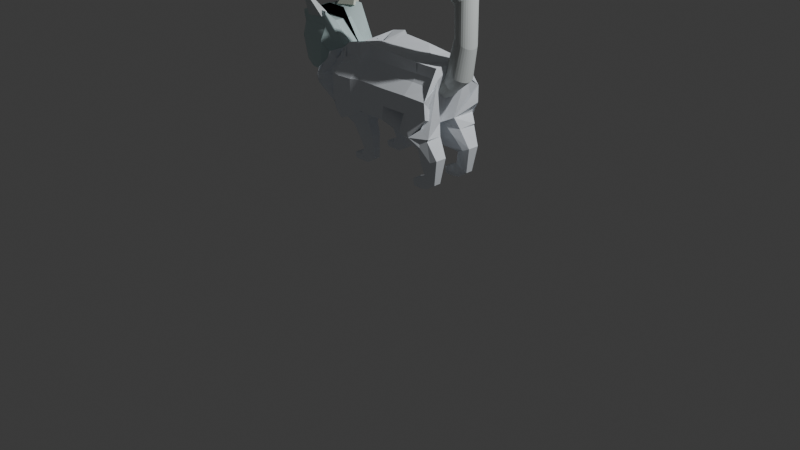 # Source: Amani_WhiteCat_2_.blend  (saved by Blender 4.0.36; exported with 4.5.12 LTS)
import bpy
from mathutils import Matrix  # noqa: F401  (used for matrix-valued properties, if any)

bpy.ops.wm.read_factory_settings(use_empty=True)
scene = bpy.context.scene
scene.name = 'Scene'

# ---- collections
col_collection = bpy.data.collections.new('Collection'); scene.collection.children.link(col_collection)

# ---- materials (node trees are filled in below, after node groups)
mat_material_001 = bpy.data.materials.new('Material.001')
mat_material_001.use_transparent_shadow = False
mat_material_002 = bpy.data.materials.new('Material.002')
mat_material_002.use_transparent_shadow = False
mat_material_004 = bpy.data.materials.new('Material.004')
mat_material_004.use_transparent_shadow = False
mat_material_005 = bpy.data.materials.new('Material.005')
mat_material_005.use_transparent_shadow = False
mat_material_003 = bpy.data.materials.new('Material.003')
mat_material_003.use_transparent_shadow = False
mat_material_006 = bpy.data.materials.new('Material.006')
mat_material_006.use_transparent_shadow = False

# ---- material node trees
mat_material_001.use_nodes = True; mat_material_001.node_tree.nodes.clear()
_N = mat_material_001.node_tree.nodes; _L = mat_material_001.node_tree.links
n0 = _N.new('ShaderNodeBsdfPrincipled'); n0.name = 'Principled BSDF'; n0.location = (10, 300)
n0.inputs[0].default_value = (0.8925, 0.9409, 1.0, 1.0)
n0.inputs[3].default_value = 1.45
n1 = _N.new('ShaderNodeOutputMaterial'); n1.name = 'Material Output'; n1.location = (300, 300)
_L.new(n0.outputs[0], n1.inputs[0])
n1.is_active_output = True
mat_material_002.use_nodes = True; mat_material_002.node_tree.nodes.clear()
_N = mat_material_002.node_tree.nodes; _L = mat_material_002.node_tree.links
n0 = _N.new('ShaderNodeBsdfPrincipled'); n0.name = 'Principled BSDF'; n0.location = (10, 300)
n0.inputs[0].default_value = (0.678, 0.7203, 0.7144, 1.0)
n0.inputs[3].default_value = 1.45
n1 = _N.new('ShaderNodeOutputMaterial'); n1.name = 'Material Output'; n1.location = (300, 300)
_L.new(n0.outputs[0], n1.inputs[0])
n1.is_active_output = True
mat_material_004.use_nodes = True; mat_material_004.node_tree.nodes.clear()
_N = mat_material_004.node_tree.nodes; _L = mat_material_004.node_tree.links
n0 = _N.new('ShaderNodeBsdfPrincipled'); n0.name = 'Principled BSDF'; n0.location = (10, 300)
n0.inputs[0].default_value = (0.7242, 0.7798, 0.7992, 1.0)
n0.inputs[3].default_value = 1.45
n1 = _N.new('ShaderNodeOutputMaterial'); n1.name = 'Material Output'; n1.location = (300, 300)
_L.new(n0.outputs[0], n1.inputs[0])
n1.is_active_output = True
mat_material_005.use_nodes = True; mat_material_005.node_tree.nodes.clear()
_N = mat_material_005.node_tree.nodes; _L = mat_material_005.node_tree.links
n0 = _N.new('ShaderNodeBsdfPrincipled'); n0.name = 'Principled BSDF'; n0.location = (10, 300)
n0.inputs[0].default_value = (0.749, 0.7992, 0.6887, 1.0)
n0.inputs[3].default_value = 1.45
n1 = _N.new('ShaderNodeOutputMaterial'); n1.name = 'Material Output'; n1.location = (300, 300)
_L.new(n0.outputs[0], n1.inputs[0])
n1.is_active_output = True
mat_material_003.use_nodes = True; mat_material_003.node_tree.nodes.clear()
_N = mat_material_003.node_tree.nodes; _L = mat_material_003.node_tree.links
n0 = _N.new('ShaderNodeBsdfPrincipled'); n0.name = 'Principled BSDF'; n0.location = (10, 300)
n0.inputs[0].default_value = (0.6283, 0.7928, 0.7993, 1.0)
n0.inputs[3].default_value = 1.45
n1 = _N.new('ShaderNodeOutputMaterial'); n1.name = 'Material Output'; n1.location = (300, 300)
_L.new(n0.outputs[0], n1.inputs[0])
n1.is_active_output = True
mat_material_006.use_nodes = True; mat_material_006.node_tree.nodes.clear()
_N = mat_material_006.node_tree.nodes; _L = mat_material_006.node_tree.links
n0 = _N.new('ShaderNodeBsdfPrincipled'); n0.name = 'Principled BSDF'; n0.location = (10, 300)
n0.inputs[0].default_value = (0.397, 0.397, 0.397, 1.0)
n0.inputs[3].default_value = 1.45
n1 = _N.new('ShaderNodeOutputMaterial'); n1.name = 'Material Output'; n1.location = (300, 300)
_L.new(n0.outputs[0], n1.inputs[0])
n1.is_active_output = True

# ---- world
world_world = bpy.data.worlds.new('World'); scene.world = world_world
world_world.use_nodes = True; world_world.node_tree.nodes.clear()
_N = world_world.node_tree.nodes; _L = world_world.node_tree.links
n0 = _N.new('ShaderNodeOutputWorld'); n0.name = 'World Output'; n0.location = (300, 300)
n1 = _N.new('ShaderNodeBackground'); n1.name = 'Background'; n1.location = (10, 300)
n1.inputs[0].default_value = (0.05088, 0.05088, 0.05088, 1.0)
_L.new(n1.outputs[0], n0.inputs[0])
n0.is_active_output = True
world_world.color = (0.05088, 0.05088, 0.05088)
world_world.use_sun_shadow = False
world_world.sun_shadow_jitter_overblur = 0.0

# ---- cameras
cam_camera = bpy.data.cameras.new('Camera')
cam_camera.clip_end = 100.0
cam_camera.ortho_scale = 7.314

# ---- lights
light_light = bpy.data.lights.new('Light', 'POINT')
light_light.transmission_factor = 0.0
light_light.use_soft_falloff = False
light_light.energy = 1000.0
light_light.shadow_soft_size = 0.1
light_light.shadow_maximum_resolution = 0.006
light_light.use_absolute_resolution = True

# ---- meshes
me_cylinder = bpy.data.meshes.new('Cylinder')
me_cylinder.from_pydata([(0.3563, -2.742, -1.543), (0.3659, -2.742, -0.3302), (0.7605, -2.975, -1.543), (0.7701, -2.975, -0.3302), (0.7605, -3.975, -1.543), (0.7701, -3.975, -0.3302), (0.3563, -4.209, -1.543), (0.3659, -4.209, -0.3302), (-0.398, -4.307, -1.543), (-0.3884, -4.307, -0.3302), (-0.398, -2.644, -1.543), (-0.3884, -2.644, -0.3302), (0.3563, -2.742, -1.543), (0.7605, -2.975, -1.543), (0.7605, -3.975, -1.543), (0.3563, -4.209, -1.543), (-0.398, -4.307, -1.543), (-0.398, -2.644, -1.543), (0.7928, -3.038, 0.925), (0.3323, -2.834, 0.5448), (0.7928, -3.913, 0.925), (0.3323, -4.116, 0.5448), (-0.5272, -4.202, -0.1647), (-0.5272, -2.749, -0.1647), (-0.2526, -2.865, 2.642), (-0.7887, -2.58, 2.004), (-0.2526, -4.086, 2.642), (-0.7887, -4.37, 2.004), (-1.789, -4.49, 0.812), (-1.789, -2.461, 0.812), (-4.403, -2.678, 2.494), (-4.067, -2.306, 1.73), (-4.403, -4.273, 2.494), (-4.067, -4.645, 1.73), (-3.44, -4.801, 0.3046), (-3.44, -2.15, 0.3046), (-6.799, -2.544, 1.637), (-6.406, -2.109, 0.745), (-6.799, -4.407, 1.637), (-6.406, -4.842, 0.745), (-5.674, -5.024, -0.9202), (-5.674, -1.927, -0.9202), (-8.471, -2.099, 2.031), (-7.891, -1.457, 0.7126), (-8.471, -4.852, 2.031), (-7.891, -5.494, 0.7126), (-6.808, -5.763, -1.748), (-6.589, -1.196, -2.729), (-8.228, 0.0, 1.979), (-8.228, 0.0, 0.6605), (-10.63, 0.0, -0.5343), (-8.471, -5.988, 2.031), (-7.891, -6.631, 0.7126), (-6.808, -6.9, -1.748), (-8.471, -5.988, 2.031), (-7.891, -6.631, 0.7126), (-6.808, -6.9, -1.748), (-8.623, -5.988, 1.475), (-8.623, -6.631, 0.1573), (-8.623, -6.9, -2.303), (-10.84, -5.988, 1.475), (-10.84, -6.631, 0.1573), (-10.84, -6.9, -2.303), (-13.62, -5.988, 1.475), (-13.64, -6.688, 0.1735), (-13.62, -6.904, -2.302), (-15.32, -4.186, 1.445), (-15.38, -4.951, 0.1975), (-15.33, -5.069, -2.252), (-16.62, -3.683, 1.658), (-16.74, -4.732, 0.4896), (-16.44, -4.36, -2.112), (-18.88, -3.864, 1.723), (-19.08, -4.694, 0.4779), (-18.57, -4.618, -2.084), (-18.44, 0.0, 2.1), (-18.44, 0.0, 0.8111), (-15.13, 0.0, -2.989), (-8.643, -6.112, 6.752), (-10.82, -5.988, 6.916), (-13.6, -5.988, 6.916), (-15.29, -4.161, 6.879), (-16.44, -3.475, 7.02), (-18.62, -3.659, 6.835), (-18.44, 0.0, 7.354), (-18.42, 0.0, 6.252), (0.7081, -2.742, 11.78), (0.7052, -2.742, 13.27), (1.298, -2.975, 11.69), (1.295, -2.975, 13.19), (1.298, -3.975, 11.69), (1.295, -3.975, 13.19), (0.7081, -4.209, 11.78), (0.7052, -4.209, 13.27), (-0.04629, -4.307, 11.78), (-0.5326, -4.307, 12.93), (-0.04629, -2.644, 11.78), (-0.5326, -2.644, 12.93), (0.7081, -2.742, 11.78), (1.298, -2.975, 11.69), (1.298, -3.975, 11.69), (0.7081, -4.209, 11.78), (-0.04629, -4.307, 11.78), (-0.04629, -2.644, 11.78), (1.12, -3.038, 14.35), (0.6717, -2.834, 14.15), (1.12, -3.913, 14.35), (0.6717, -4.116, 14.15), (-0.6714, -4.202, 13.09), (-0.6714, -2.749, 13.09), (-0.1116, -2.865, 16.16), (-0.4493, -2.58, 15.61), (-0.1116, -4.086, 16.16), (-0.4493, -4.37, 15.61), (-1.45, -4.49, 14.42), (-1.45, -2.461, 14.42), (-4.394, -2.537, 16.89), (-3.99, -2.091, 15.97), (-4.394, -4.452, 16.89), (-3.99, -4.899, 15.97), (-3.238, -5.085, 14.26), (-3.151, -2.831, 14.26), (-7.32, -2.128, 15.29), (-6.26, -1.5, 14.36), (-7.267, -5.043, 15.45), (-6.237, -5.671, 14.47), (-4.946, -4.271, 12.84), (-3.928, -1.687, 12.38), (-9.11, -1.527, 14.58), (-8.16, -1.063, 12.68), (-9.094, -5.513, 14.58), (-7.88, -6.913, 13.35), (-6.32, -4.542, 10.25), (-6.357, -0.5784, 9.028), (-8.396, 0.0, 13.11), (-6.594, 0.0, 9.451), (-8.791, 0.0, 1.721), (-8.77, 0.0, 7.162), (-7.021, -4.844, 9.118), (-6.335, 0.0, 9.553), (-10.9, -5.988, 11.44), (-13.68, -5.988, 11.44), (-15.37, -4.161, 11.4), (-16.49, -3.455, 11.54), (-18.19, -3.429, 11.43), (-18.5, 0.0, 10.78), (-7.88, -6.913, 13.35), (-8.396, 0.0, 13.11), (-10.9, -5.989, 11.44), (-10.9, -5.988, 11.44), (-7.589, -4.989, 15.6), (-13.52, -5.764, 15.43), (-15.11, -3.838, 15.52), (-16.3, -3.102, 15.46), (-10.95, -5.988, 11.44), (-10.83, -5.635, 15.56), (-18.19, -3.43, 11.61), (-18.06, -3.025, 15.16), (-18.49, 0.0, 11.54), (-18.45, 0.0, 15.72), (-9.418, -6.749, -3.662), (-11.34, -6.749, -3.495), (-13.75, -6.749, -3.287), (-15.22, -5.142, -3.12), (-16.18, -4.527, -2.913), (-17.93, -4.599, -2.757), (-10.02, -6.615, -3.602), (-11.69, -6.615, -3.457), (-13.78, -6.615, -3.276), (-15.05, -5.221, -3.131), (-15.88, -4.689, -2.952), (-17.38, -4.705, -2.822), (-9.97, -6.527, -3.951), (-11.65, -6.527, -3.805), (-13.76, -6.527, -3.623), (-15.04, -5.12, -3.476), (-15.88, -4.583, -3.296), (-17.39, -4.584, -3.166), (-10.5, -6.409, -3.898), (-11.96, -6.409, -3.771), (-13.79, -6.409, -3.613), (-14.9, -5.19, -3.486), (-15.63, -4.724, -3.33), (-16.93, -4.724, -3.217), (-9.953, -6.437, -4.273), (-11.64, -6.437, -4.127), (-13.74, -6.437, -3.945), (-15.03, -5.031, -3.799), (-15.87, -4.493, -3.618), (-17.37, -4.493, -3.488), (-10.48, -6.32, -4.22), (-11.94, -6.32, -4.094), (-13.77, -6.32, -3.936), (-14.88, -5.1, -3.809), (-15.61, -4.634, -3.652), (-16.91, -4.634, -3.54), (-9.9, -6.191, -4.202), (-11.58, -6.294, -4.085), (-13.69, -6.424, -3.939), (-15.06, -5.099, -3.819), (-15.93, -4.614, -3.655), (-17.43, -4.706, -3.551), (-10.44, -6.106, -4.159), (-11.9, -6.196, -4.057), (-13.72, -6.308, -3.93), (-14.91, -5.159, -3.827), (-15.67, -4.739, -3.684), (-16.97, -4.819, -3.594), (-11.5, -5.725, -5.287), (-12.5, -5.788, -5.038), (-13.75, -5.867, -4.726), (-14.56, -5.057, -4.509), (-15.07, -4.76, -4.317), (-15.97, -4.817, -4.094), (-11.82, -5.673, -5.204), (-12.69, -5.728, -4.988), (-13.77, -5.796, -4.717), (-14.48, -5.094, -4.529), (-14.92, -4.837, -4.363), (-15.69, -4.886, -4.17), (-12.64, -5.298, -4.987), (-13.22, -5.337, -6.004), (-13.94, -5.385, -5.692), (-14.4, -4.892, -5.48), (-14.69, -4.711, -5.314), (-15.2, -4.745, -5.091), (-12.82, -5.267, -6.172), (-13.32, -5.3, -5.956), (-13.95, -5.342, -5.685), (-14.35, -4.914, -5.501), (-14.6, -4.758, -5.357), (-15.05, -4.787, -5.164), (-11.43, -7.16, -6.674), (-12.6, -7.239, -7.054), (-14.07, -7.337, -6.417), (-15.03, -6.331, -5.986), (-15.61, -5.962, -5.647), (-16.66, -6.032, -5.192), (-11.8, -7.096, -6.46), (-12.82, -7.164, -6.955), (-14.1, -7.249, -6.403), (-14.92, -6.377, -6.029), (-15.43, -6.057, -5.735), (-16.34, -6.118, -5.341), (-11.43, 0.0, -6.674), (-12.6, 0.0, -6.018), (-14.07, 0.0, -5.198), (-15.61, 0.0, -4.205), (-16.66, 0.0, -5.192), (-11.8, 0.0, -6.46), (-12.82, 0.0, -5.891), (-14.1, 0.0, -6.403), (-14.92, 0.0, -4.697), (-15.43, 0.0, -4.319), (-16.34, 0.0, -5.341), (-7.621, -6.61, -3.08), (-9.435, -6.61, -3.635), (-14.5, 0.0, -9.001), (-17.11, 0.0, -8.978), (-19.9, 0.0, -8.751), (-21.76, 0.0, -8.734), (-17.15, 0.0, -9.345), (-18.62, 0.0, -9.309), (-19.57, 0.0, -9.192), (-21.18, 0.0, -8.756), (-14.62, 0.0, -11.38), (-17.21, 0.0, -11.74), (-20.0, 0.0, -11.93), (-21.85, 0.0, -12.19), (-17.25, 0.0, -11.5), (-18.72, 0.0, -11.63), (-19.67, 0.0, -11.62), (-21.27, 0.0, -12.12), (-15.02, 0.0, -13.21), (-17.15, 0.0, -13.7), (-19.45, 0.0, -14.05), (-20.97, 0.0, -14.4), (-17.19, 0.0, -13.69), (-18.39, 0.0, -13.94), (-19.18, 0.0, -14.0), (-20.5, 0.0, -14.3), (-12.64, -5.298, -4.987), (-11.43, -7.16, -6.674), (-12.6, 0.0, -6.018), (-15.61, 0.0, -4.205), (-14.92, 0.0, -4.697), (-15.43, 0.0, -4.319), (-12.42, 0.0, -9.02), (-14.5, 0.0, -9.001), (-19.9, 0.0, -8.751), (-12.55, 0.0, -11.09), (-14.62, 0.0, -11.38), (-15.02, 0.0, -13.21), (-17.15, 0.0, -13.7), (-19.45, 0.0, -14.05), (-20.97, 0.0, -14.4), (-17.19, 0.0, -13.69), (-18.39, 0.0, -13.94), (-19.18, 0.0, -14.0), (-20.5, 0.0, -14.3)], [(85, 145), (134, 147), (154, 149), (141, 143), (213, 207), (46, 160), (281, 282), (284, 286), (285, 283), (289, 284), (294, 298), (293, 296), (297, 295), (296, 295), (299, 297), (297, 292), (296, 299)], [(0, 1, 3, 2), (2, 3, 5, 4), (4, 5, 7, 6), (6, 7, 9, 8), (3, 1, 19, 18), (8, 9, 11, 10), (10, 11, 1, 0), (12, 13, 14, 15, 16, 17), (22, 21, 27, 28), (7, 5, 20, 21), (1, 11, 23, 19), (9, 7, 21, 22), (5, 3, 18, 20), (11, 9, 22, 23), (27, 26, 32, 33), (20, 18, 24, 26), (23, 22, 28, 29), (21, 20, 26, 27), (18, 19, 25, 24), (19, 23, 29, 25), (32, 30, 36, 38), (24, 25, 31, 30), (25, 29, 35, 31), (28, 27, 33, 34), (26, 24, 30, 32), (29, 28, 34, 35), (40, 39, 45, 46), (35, 34, 40, 41), (33, 32, 38, 39), (30, 31, 37, 36), (31, 35, 41, 37), (34, 33, 39, 40), (38, 36, 42, 44), (41, 40, 46, 47), (39, 38, 44, 45), (36, 37, 43, 42), (37, 41, 47, 43), (43, 35, 50, 47, 244, 249, 245, 250, 246, 251, 254, 248, 77, 49), (42, 43, 49, 48), (46, 45, 52, 53), (45, 44, 51, 52), (53, 52, 55, 56), (52, 51, 54, 55), (56, 55, 58, 59), (55, 54, 57, 58), (59, 58, 61, 62), (58, 57, 60, 61), (62, 61, 64, 65), (61, 60, 63, 64), (65, 64, 67, 68), (64, 63, 66, 67), (68, 67, 70, 71), (67, 66, 69, 70), (71, 70, 73, 74), (70, 69, 72, 73), (74, 73, 76, 77), (73, 72, 75, 76), (76, 75, 84, 85), (66, 63, 80, 81), (69, 66, 81, 82), (261, 290, 287), (60, 57, 78, 79), (72, 69, 82, 83), (63, 60, 79, 80), (75, 72, 83, 84), (86, 87, 89, 88), (88, 89, 91, 90), (90, 91, 93, 92), (92, 93, 95, 94), (89, 87, 105, 104), (94, 95, 97, 96), (96, 97, 87, 86), (98, 99, 100, 101, 102, 103), (108, 107, 113, 114), (93, 91, 106, 107), (87, 97, 109, 105), (95, 93, 107, 108), (91, 89, 104, 106), (97, 95, 108, 109), (113, 112, 118, 119), (106, 104, 110, 112), (109, 108, 114, 115), (107, 106, 112, 113), (104, 105, 111, 110), (105, 109, 115, 111), (118, 116, 122, 124), (110, 111, 117, 116), (111, 115, 121, 117), (114, 113, 119, 120), (112, 110, 116, 118), (115, 114, 120, 121), (121, 120, 126, 127), (119, 118, 124, 125), (116, 117, 123, 122), (117, 121, 127, 123), (120, 119, 125, 126), (126, 125, 131, 132), (127, 126, 132, 133), (125, 124, 130, 131), (122, 123, 129, 128), (123, 127, 133, 129), (129, 133, 135, 134), (78, 57, 136, 137), (78, 137, 139, 138), (82, 81, 142, 143), (80, 79, 140, 141), (83, 82, 143, 144), (81, 80, 141, 142), (79, 145, 144, 143, 142, 141, 140, 131, 132, 138, 78), (137, 136, 48, 49), (50, 139, 137, 49), (48, 136, 57, 42), (42, 57, 54, 44), (131, 140, 148, 146), (83, 144, 145, 84), (149, 131, 146, 148), (141, 142, 152, 151), (141, 151, 155, 154), (142, 143, 153, 152), (154, 155, 146), (153, 143, 156, 157), (157, 156, 158, 159), (159, 158, 145), (158, 159, 156, 144, 145), (122, 128, 151, 155, 146), (157, 159, 153), (159, 147, 128, 122, 150, 146, 130, 155, 151, 157, 153), (150, 124, 122), (68, 71, 164, 163), (59, 62, 161, 160), (71, 74, 165, 164), (62, 65, 162, 161), (65, 68, 163, 162), (161, 162, 174, 173), (167, 166, 178, 179), (164, 165, 177, 176), (166, 160, 172, 178), (170, 169, 181, 182), (181, 180, 192, 193), (172, 173, 185, 184), (175, 176, 188, 187), (180, 179, 191, 192), (183, 182, 194, 195), (171, 170, 182, 183), (168, 167, 179, 180), (162, 163, 175, 174), (169, 168, 180, 181), (165, 171, 183, 177), (163, 164, 176, 175), (160, 161, 173, 172), (194, 193, 205, 206), (185, 186, 198, 197), (188, 189, 201, 200), (193, 192, 204, 205), (176, 177, 189, 188), (173, 174, 186, 185), (182, 181, 193, 194), (178, 172, 184, 190), (179, 178, 190, 191), (174, 175, 187, 186), (197, 198, 210, 209), (200, 201, 213, 212), (201, 207, 219, 213), (205, 204, 216, 217), (196, 197, 209, 208), (190, 184, 196, 202), (191, 190, 202, 203), (186, 187, 199, 198), (195, 194, 206, 207), (192, 191, 203, 204), (187, 188, 200, 199), (184, 185, 197, 196), (216, 215, 227, 228), (219, 218, 230, 231), (210, 211, 223, 222), (215, 214, 226, 227), (214, 208, 220, 226), (206, 205, 217, 218), (202, 196, 208, 214), (203, 202, 214, 215), (198, 199, 211, 210), (207, 206, 218, 219), (204, 203, 215, 216), (199, 200, 212, 211), (231, 230, 242, 243), (241, 235, 242), (226, 220, 232, 238), (238, 282, 226, 221, 227, 222, 228, 229, 223, 230, 224, 225, 237, 236, 243, 242, 235, 241, 240, 234, 239, 233), (211, 212, 224, 223), (208, 209, 221, 220), (217, 216, 228, 229), (213, 219, 231, 225), (212, 213, 225, 224), (209, 210, 222, 221), (218, 217, 229, 230), (252, 248, 260, 262), (220, 221, 233, 232), (233, 234, 239), (225, 231, 243, 237), (227, 226, 238, 239, 240, 241, 242, 230, 229, 228), (77, 248, 237, 225, 213, 189, 177, 165, 74), (278, 292, 273), (245, 252, 262, 257), (252, 254, 264, 262), (248, 251, 261, 260), (56, 59, 256, 255), (248, 77, 74, 165, 177, 189, 213, 225, 237, 252), (244, 47, 46, 255, 256, 160, 196, 172, 184, 208, 220, 232, 251, 248, 254, 252, 245), (46, 232, 220, 208, 184, 196, 172, 160, 256, 255), (50, 49, 248, 254, 251, 246, 250, 245, 249, 244, 47, 43), (49, 77, 138, 139), (248, 49, 139, 50), (47, 50, 248, 252), (262, 264, 272, 270), (260, 261, 269, 268), (251, 254, 264, 261), (246, 251, 261, 258), (262, 260, 268, 276, 278, 270), (247, 253, 263, 259), (254, 247, 259, 264), (254, 248, 260, 264), (268, 269, 277, 276), (257, 262, 270, 265), (261, 264, 272, 269), (258, 261, 269, 266), (259, 263, 271, 267), (276, 270, 278, 269, 291, 290, 261, 287, 288, 251, 253, 247, 254, 248, 259, 264, 260, 263, 262, 268, 272), (270, 272, 280, 278), (265, 270, 278, 273), (269, 272, 280, 277), (266, 269, 277, 274), (267, 271, 279, 275), (268, 262, 263, 253, 251, 288, 287, 290, 291, 269, 278, 276, 272), (253, 262, 263, 268, 272, 270, 276, 269, 278, 292, 273, 291, 265, 290, 287, 288, 283, 251), (273, 291, 265), (251, 253, 262, 263, 264, 260, 268, 272, 267, 276, 295, 278, 269, 291, 290, 287, 288), (291, 292, 290, 287, 244, 249, 283, 251, 288), (222, 223, 224, 225, 237, 236, 235, 234, 233, 221)])
_uv = me_cylinder.uv_layers.new(name='UVMap')
_uv.uv.foreach_set('vector', [0.9111, 0.5, 0.9111, 1.0, 0.8333, 1.0, 0.8333, 0.5, 0.8333, 0.5, 0.8333, 1.0, 0.6667, 1.0, 0.6667, 0.5, 0.6667, 0.5, 0.6667, 1.0, 0.5889, 1.0, 0.5889, 0.5, 0.5889, 0.5, 0.5889, 1.0, 0.4437, 1.0, 0.4437, 0.5, 0.8333, 1.0, 0.9111, 1.0, 0.9111, 1.0, 0.8333, 1.0, 0.4437, 0.5, 0.4437, 1.0, 0.05629, 1.0, 0.05629, 0.5, 0.05629, 0.5, 0.05629, 1.0, -0.04444, 0.9997, -0.04444, 0.4997, 0.8609, 0.426, 0.9578, 0.37, 0.9578, 0.13, 0.8609, 0.074, 0.6798, 0.05053, 0.6798, 0.4495, 0.4437, 1.0, 0.5889, 1.0, 0.5889, 1.0, 0.4437, 1.0, 0.5889, 1.0, 0.6667, 1.0, 0.6667, 1.0, 0.5889, 1.0, -0.04444, 0.9997, 0.05629, 1.0, 0.05629, 1.0, -0.04444, 0.9997, 0.4437, 1.0, 0.5889, 1.0, 0.5889, 1.0, 0.4437, 1.0, 0.6667, 1.0, 0.8333, 1.0, 0.8333, 1.0, 0.6667, 1.0, 0.05629, 1.0, 0.4437, 1.0, 0.4437, 1.0, 0.05629, 1.0, 0.5889, 1.0, 0.6667, 1.0, 0.6667, 1.0, 0.5889, 1.0, 0.6667, 1.0, 0.8333, 1.0, 0.8333, 1.0, 0.6667, 1.0, 0.05629, 1.0, 0.4437, 1.0, 0.4437, 1.0, 0.05629, 1.0, 0.5889, 1.0, 0.6667, 1.0, 0.6667, 1.0, 0.5889, 1.0, 0.8333, 1.0, 0.9111, 1.0, 0.9111, 1.0, 0.8333, 1.0, -0.04444, 0.9997, 0.05629, 1.0, 0.05629, 1.0, -0.04444, 0.9997, 0.6667, 1.0, 0.8333, 1.0, 0.8333, 1.0, 0.6667, 1.0, 0.8333, 1.0, 0.9111, 1.0, 0.9111, 1.0, 0.8333, 1.0, -0.04444, 0.9997, 0.05629, 1.0, 0.05629, 1.0, -0.04444, 0.9997, 0.4437, 1.0, 0.5889, 1.0, 0.5889, 1.0, 0.4437, 1.0, 0.6667, 1.0, 0.8333, 1.0, 0.8333, 1.0, 0.6667, 1.0, 0.05629, 1.0, 0.4437, 1.0, 0.4437, 1.0, 0.05629, 1.0, 0.4437, 1.0, 0.5889, 1.0, 0.5889, 1.0, 0.4437, 1.0, 0.05629, 1.0, 0.4437, 1.0, 0.4437, 1.0, 0.05629, 1.0, 0.5889, 1.0, 0.6667, 1.0, 0.6667, 1.0, 0.5889, 1.0, 0.8333, 1.0, 0.9111, 1.0, 0.9111, 1.0, 0.8333, 1.0, -0.04444, 0.9997, 0.05629, 1.0, 0.05629, 1.0, -0.04444, 0.9997, 0.4437, 1.0, 0.5889, 1.0, 0.5889, 1.0, 0.4437, 1.0, 0.6667, 1.0, 0.8333, 1.0, 0.8333, 1.0, 0.6667, 1.0, 0.05629, 1.0, 0.4437, 1.0, 0.4437, 1.0, 0.05629, 1.0, 0.5889, 1.0, 0.6667, 1.0, 0.6667, 1.0, 0.5889, 1.0, 0.8333, 1.0, 0.9111, 1.0, 0.9111, 1.0, 0.8333, 1.0, -0.04444, 0.9997, 0.05629, 1.0, 0.05629, 1.0, -0.04444, 0.9997, 0.3609, 0.426, 0.0, 0.0, 0.0, 0.0, 0.05629, 1.0, 0.4437, 1.0, 0.4437, 1.0, 0.0, 0.0, 0.0, 0.0, 0.0, 0.0, 0.0, 0.0, 0.4437, 1.0, 0.4437, 1.0, 0.4437, 1.0, 0.3609, 0.426, 0.4578, 0.37, 0.3609, 0.426, 0.3609, 0.426, 0.4578, 0.37, 0.4437, 1.0, 0.5889, 1.0, 0.5889, 1.0, 0.4437, 1.0, 0.5889, 1.0, 0.6667, 1.0, 0.6667, 1.0, 0.5889, 1.0, 0.4437, 1.0, 0.5889, 1.0, 0.5889, 1.0, 0.4437, 1.0, 0.5889, 1.0, 0.6667, 1.0, 0.6667, 1.0, 0.5889, 1.0, 0.4437, 1.0, 0.5889, 1.0, 0.5889, 1.0, 0.4437, 1.0, 0.5889, 1.0, 0.6667, 1.0, 0.6667, 1.0, 0.5889, 1.0, 0.4437, 1.0, 0.5889, 1.0, 0.5889, 1.0, 0.4437, 1.0, 0.5889, 1.0, 0.6667, 1.0, 0.6667, 1.0, 0.5889, 1.0, 0.4437, 1.0, 0.5889, 1.0, 0.5889, 1.0, 0.4437, 1.0, 0.5889, 1.0, 0.6667, 1.0, 0.6667, 1.0, 0.5889, 1.0, 0.4437, 1.0, 0.5889, 1.0, 0.5889, 1.0, 0.4437, 1.0, 0.5889, 1.0, 0.6667, 1.0, 0.6667, 1.0, 0.5889, 1.0, 0.4437, 1.0, 0.5889, 1.0, 0.5889, 1.0, 0.4437, 1.0, 0.5889, 1.0, 0.6667, 1.0, 0.6667, 1.0, 0.5889, 1.0, 0.4437, 1.0, 0.5889, 1.0, 0.5889, 1.0, 0.4437, 1.0, 0.5889, 1.0, 0.6667, 1.0, 0.6667, 1.0, 0.5889, 1.0, 0.4437, 1.0, 0.5889, 1.0, 0.5889, 1.0, 0.4437, 1.0, 0.5889, 1.0, 0.6667, 1.0, 0.6667, 1.0, 0.5889, 1.0, 0.5889, 1.0, 0.6667, 1.0, 0.6667, 1.0, 0.5889, 1.0, 0.6667, 1.0, 0.6667, 1.0, 0.6667, 1.0, 0.6667, 1.0, 0.6667, 1.0, 0.6667, 1.0, 0.6667, 1.0, 0.6667, 1.0, 0.0, 0.0, 0.4437, 1.0, 0.4437, 1.0, 0.6667, 1.0, 0.6667, 1.0, 0.6667, 1.0, 0.6667, 1.0, 0.6667, 1.0, 0.6667, 1.0, 0.6667, 1.0, 0.6667, 1.0, 0.6667, 1.0, 0.6667, 1.0, 0.6667, 1.0, 0.6667, 1.0, 0.6667, 1.0, 0.6667, 1.0, 0.6667, 1.0, 0.6667, 1.0, 0.9111, 0.5, 0.9111, 1.0, 0.8333, 1.0, 0.8333, 0.5, 0.8333, 0.5, 0.8333, 1.0, 0.6667, 1.0, 0.6667, 0.5, 0.6667, 0.5, 0.6667, 1.0, 0.5889, 1.0, 0.5889, 0.5, 0.5889, 0.5, 0.5889, 1.0, 0.4437, 1.0, 0.4437, 0.5, 0.8333, 1.0, 0.9111, 1.0, 0.9111, 1.0, 0.8333, 1.0, 0.4437, 0.5, 0.4437, 1.0, 0.05629, 1.0, 0.05629, 0.5, 0.05629, 0.5, 0.05629, 1.0, -0.04444, 0.9997, -0.04444, 0.4997, 0.8609, 0.426, 0.9578, 0.37, 0.9578, 0.13, 0.8609, 0.074, 0.6798, 0.05053, 0.6798, 0.4495, 0.4437, 1.0, 0.5889, 1.0, 0.5889, 1.0, 0.4437, 1.0, 0.5889, 1.0, 0.6667, 1.0, 0.6667, 1.0, 0.5889, 1.0, -0.04444, 0.9997, 0.05629, 1.0, 0.05629, 1.0, -0.04444, 0.9997, 0.4437, 1.0, 0.5889, 1.0, 0.5889, 1.0, 0.4437, 1.0, 0.6667, 1.0, 0.8333, 1.0, 0.8333, 1.0, 0.6667, 1.0, 0.05629, 1.0, 0.4437, 1.0, 0.4437, 1.0, 0.05629, 1.0, 0.5889, 1.0, 0.6667, 1.0, 0.6667, 1.0, 0.5889, 1.0, 0.6667, 1.0, 0.8333, 1.0, 0.8333, 1.0, 0.6667, 1.0, 0.05629, 1.0, 0.4437, 1.0, 0.4437, 1.0, 0.05629, 1.0, 0.5889, 1.0, 0.6667, 1.0, 0.6667, 1.0, 0.5889, 1.0, 0.8333, 1.0, 0.9111, 1.0, 0.9111, 1.0, 0.8333, 1.0, -0.04444, 0.9997, 0.05629, 1.0, 0.05629, 1.0, -0.04444, 0.9997, 0.6667, 1.0, 0.8333, 1.0, 0.8333, 1.0, 0.6667, 1.0, 0.8333, 1.0, 0.9111, 1.0, 0.9111, 1.0, 0.8333, 1.0, -0.04444, 0.9997, 0.05629, 1.0, 0.05629, 1.0, -0.04444, 0.9997, 0.4437, 1.0, 0.5889, 1.0, 0.5889, 1.0, 0.4437, 1.0, 0.6667, 1.0, 0.8333, 1.0, 0.8333, 1.0, 0.6667, 1.0, 0.05629, 1.0, 0.4437, 1.0, 0.4437, 1.0, 0.05629, 1.0, 0.05629, 1.0, 0.4437, 1.0, 0.4437, 1.0, 0.05629, 1.0, 0.5889, 1.0, 0.6667, 1.0, 0.6667, 1.0, 0.5889, 1.0, 0.8333, 1.0, 0.9111, 1.0, 0.9111, 1.0, 0.8333, 1.0, -0.04444, 0.9997, 0.05629, 1.0, 0.05629, 1.0, -0.04444, 0.9997, 0.4437, 1.0, 0.5889, 1.0, 0.5889, 1.0, 0.4437, 1.0, 0.4437, 1.0, 0.5889, 1.0, 0.5889, 1.0, 0.4437, 1.0, 0.05629, 1.0, 0.4437, 1.0, 0.4437, 1.0, 0.05629, 1.0, 0.5889, 1.0, 0.6667, 1.0, 0.6667, 1.0, 0.5889, 1.0, 0.8333, 1.0, 0.9111, 1.0, 0.9111, 1.0, 0.8333, 1.0, -0.04444, 0.9997, 0.05629, 1.0, 0.05629, 1.0, -0.04444, 0.9997, -0.04444, 0.9997, 0.05629, 1.0, 0.05629, 1.0, -0.04444, 0.9997, 0.6667, 1.0, 0.6667, 1.0, 0.6667, 1.0, 0.6667, 1.0, 0.6667, 1.0, 0.6667, 1.0, 0.6667, 1.0, 0.6667, 1.0, 0.6667, 1.0, 0.6667, 1.0, 0.6667, 1.0, 0.6667, 1.0, 0.6667, 1.0, 0.6667, 1.0, 0.6667, 1.0, 0.6667, 1.0, 0.6667, 1.0, 0.6667, 1.0, 0.6667, 1.0, 0.6667, 1.0, 0.6667, 1.0, 0.6667, 1.0, 0.6667, 1.0, 0.6667, 1.0, 0.6667, 1.0, 0.0, 0.0, 0.6667, 1.0, 0.6667, 1.0, 0.6667, 1.0, 0.6667, 1.0, 0.6667, 1.0, 0.5889, 1.0, 0.4437, 1.0, 0.6667, 1.0, 0.6667, 1.0, 0.0, 0.0, 0.0, 0.0, 0.0, 0.0, 0.0, 0.0, 0.1798, 0.4495, 0.6667, 1.0, 0.6667, 1.0, 0.0, 0.0, 0.0, 0.0, 0.0, 0.0, 0.6667, 1.0, 0.4578, 0.37, 0.4578, 0.37, 0.6667, 1.0, 0.6667, 1.0, 0.6667, 1.0, 0.5889, 1.0, 0.6667, 1.0, 0.6667, 1.0, 0.5889, 1.0, 0.6667, 1.0, 0.6667, 1.0, 0.0, 0.0, 0.6667, 1.0, 0.0, 0.0, 0.0, 0.0, 0.0, 0.0, 0.0, 0.0, 0.6667, 1.0, 0.6667, 1.0, 0.6667, 1.0, 0.6667, 1.0, 0.6667, 1.0, 0.6667, 1.0, 0.6667, 1.0, 0.6667, 1.0, 0.6667, 1.0, 0.6667, 1.0, 0.6667, 1.0, 0.6667, 1.0, 0.0, 0.0, 0.0, 0.0, 0.0, 0.0, 0.6667, 1.0, 0.6667, 1.0, 0.6667, 1.0, 0.6667, 1.0, 0.6667, 1.0, 0.6667, 1.0, 0.6667, 1.0, 0.6667, 1.0, 0.6667, 1.0, 0.6667, 1.0, 0.0, 0.0, 0.6667, 1.0, 0.6667, 1.0, 0.0, 0.0, 0.6667, 1.0, 0.0, 0.0, 0.8333, 1.0, 0.8333, 1.0, 0.6667, 1.0, 0.0, 0.0, 0.0, 0.0, 0.6667, 1.0, 0.6667, 1.0, 0.6667, 1.0, 0.6667, 1.0, 0.0, 0.0, 0.8333, 1.0, 0.8333, 1.0, 0.0, 0.0, 0.0, 0.0, 0.0, 0.0, 0.6667, 1.0, 0.6667, 1.0, 0.6667, 1.0, 0.6667, 1.0, 0.0, 0.0, 0.0, 0.0, 0.0, 0.0, 0.4437, 1.0, 0.4437, 1.0, 0.4437, 1.0, 0.4437, 1.0, 0.4437, 1.0, 0.4437, 1.0, 0.4437, 1.0, 0.4437, 1.0, 0.4437, 1.0, 0.4437, 1.0, 0.4437, 1.0, 0.4437, 1.0, 0.4437, 1.0, 0.4437, 1.0, 0.4437, 1.0, 0.4437, 1.0, 0.4437, 1.0, 0.4437, 1.0, 0.4437, 1.0, 0.4437, 1.0, 0.4437, 1.0, 0.4437, 1.0, 0.4437, 1.0, 0.4437, 1.0, 0.0, 0.0, 0.0, 0.0, 0.0, 0.0, 0.0, 0.0, 0.4437, 1.0, 0.4437, 1.0, 0.4437, 1.0, 0.4437, 1.0, 0.0, 0.0, 0.0, 0.0, 0.0, 0.0, 0.0, 0.0, 0.0, 0.0, 0.0, 0.0, 0.0, 0.0, 0.0, 0.0, 0.0, 0.0, 0.0, 0.0, 0.0, 0.0, 0.0, 0.0, 0.4437, 1.0, 0.4437, 1.0, 0.4437, 1.0, 0.4437, 1.0, 0.4437, 1.0, 0.4437, 1.0, 0.4437, 1.0, 0.4437, 1.0, 0.0, 0.0, 0.0, 0.0, 0.0, 0.0, 0.0, 0.0, 0.0, 0.0, 0.0, 0.0, 0.0, 0.0, 0.0, 0.0, 0.0, 0.0, 0.0, 0.0, 0.0, 0.0, 0.0, 0.0, 0.0, 0.0, 0.0, 0.0, 0.0, 0.0, 0.0, 0.0, 0.4437, 1.0, 0.4437, 1.0, 0.4437, 1.0, 0.4437, 1.0, 0.0, 0.0, 0.0, 0.0, 0.0, 0.0, 0.0, 0.0, 0.0, 0.0, 0.0, 0.0, 0.0, 0.0, 0.0, 0.0, 0.4437, 1.0, 0.4437, 1.0, 0.4437, 1.0, 0.4437, 1.0, 0.4437, 1.0, 0.4437, 1.0, 0.4437, 1.0, 0.4437, 1.0, 0.0, 0.0, 0.0, 0.0, 0.0, 0.0, 0.0, 0.0, 0.4437, 1.0, 0.4437, 1.0, 0.4437, 1.0, 0.4437, 1.0, 0.4437, 1.0, 0.4437, 1.0, 0.4437, 1.0, 0.4437, 1.0, 0.0, 0.0, 0.0, 0.0, 0.0, 0.0, 0.0, 0.0, 0.4437, 1.0, 0.4437, 1.0, 0.4437, 1.0, 0.4437, 1.0, 0.4437, 1.0, 0.4437, 1.0, 0.4437, 1.0, 0.4437, 1.0, 0.0, 0.0, 0.0, 0.0, 0.0, 0.0, 0.0, 0.0, 0.0, 0.0, 0.0, 0.0, 0.0, 0.0, 0.0, 0.0, 0.0, 0.0, 0.0, 0.0, 0.0, 0.0, 0.0, 0.0, 0.4437, 1.0, 0.4437, 1.0, 0.4437, 1.0, 0.4437, 1.0, 0.4437, 1.0, 0.4437, 1.0, 0.4437, 1.0, 0.4437, 1.0, 0.4437, 1.0, 0.4437, 1.0, 0.4437, 1.0, 0.4437, 1.0, 0.0, 0.0, 0.0, 0.0, 0.0, 0.0, 0.0, 0.0, 0.0, 0.0, 0.0, 0.0, 0.0, 0.0, 0.0, 0.0, 0.4437, 1.0, 0.4437, 1.0, 0.4437, 1.0, 0.4437, 1.0, 0.0, 0.0, 0.0, 0.0, 0.0, 0.0, 0.0, 0.0, 0.0, 0.0, 0.0, 0.0, 0.0, 0.0, 0.0, 0.0, 0.4437, 1.0, 0.4437, 1.0, 0.4437, 1.0, 0.4437, 1.0, 0.0, 0.0, 0.0, 0.0, 0.0, 0.0, 0.0, 0.0, 0.0, 0.0, 0.0, 0.0, 0.0, 0.0, 0.0, 0.0, 0.4437, 1.0, 0.4437, 1.0, 0.4437, 1.0, 0.4437, 1.0, 0.4437, 1.0, 0.4437, 1.0, 0.4437, 1.0, 0.4437, 1.0, 0.0, 0.0, 0.0, 0.0, 0.0, 0.0, 0.0, 0.0, 0.0, 0.0, 0.0, 0.0, 0.0, 0.0, 0.0, 0.0, 0.4437, 1.0, 0.4437, 1.0, 0.4437, 1.0, 0.4437, 1.0, 0.0, 0.0, 0.0, 0.0, 0.0, 0.0, 0.0, 0.0, 0.0, 0.0, 0.0, 0.0, 0.0, 0.0, 0.0, 0.0, 0.0, 0.0, 0.0, 0.0, 0.0, 0.0, 0.0, 0.0, 0.0, 0.0, 0.0, 0.0, 0.0, 0.0, 0.0, 0.0, 0.0, 0.0, 0.0, 0.0, 0.0, 0.0, 0.0, 0.0, 0.4437, 1.0, 0.4437, 1.0, 0.4437, 1.0, 0.4437, 1.0, 0.0, 0.0, 0.0, 0.0, 0.0, 0.0, 0.0, 0.0, 0.0, 0.0, 0.0, 0.0, 0.0, 0.0, 0.0, 0.0, 0.4437, 1.0, 0.4437, 1.0, 0.4437, 1.0, 0.4437, 1.0, 0.0, 0.0, 0.0, 0.0, 0.0, 0.0, 0.0, 0.0, 0.0, 0.0, 0.0, 0.0, 0.0, 0.0, 0.0, 0.0, 0.0, 0.0, 0.0, 0.0, 0.0, 0.0, 0.0, 0.0, 0.0, 0.0, 0.0, 0.0, 0.0, 0.0, 0.0, 0.0, 0.0, 0.0, 0.0, 0.0, 0.0, 0.0, 0.0, 0.0, 0.0, 0.0, 0.4437, 1.0, 0.4437, 1.0, 0.0, 0.0, 0.4437, 1.0, 0.0, 0.0, 0.0, 0.0, 0.0, 0.0, 0.0, 0.0, 0.0, 0.0, 0.0, 0.0, 0.0, 0.0, 0.0, 0.0, 0.4437, 1.0, 0.4437, 1.0, 0.4437, 1.0, 0.4437, 1.0, 0.4437, 1.0, 0.4437, 1.0, 0.4437, 1.0, 0.4437, 1.0, 0.0, 0.0, 0.0, 0.0, 0.0, 0.0, 0.0, 0.0, 0.0, 0.0, 0.0, 0.0, 0.0, 0.0, 0.0, 0.0, 0.4437, 1.0, 0.4437, 1.0, 0.4437, 1.0, 0.4437, 1.0, 0.4437, 1.0, 0.4437, 1.0, 0.4437, 1.0, 0.4437, 1.0, 0.0, 0.0, 0.0, 0.0, 0.0, 0.0, 0.0, 0.0, 0.0, 0.0, 0.0, 0.0, 0.0, 0.0, 0.0, 0.0, 0.4437, 1.0, 0.4437, 1.0, 0.4437, 1.0, 0.4437, 1.0, 0.0, 0.0, 0.0, 0.0, 0.0, 0.0, 0.0, 0.0, 0.0, 0.0, 0.0, 0.0, 0.0, 0.0, 0.0, 0.0, 0.0, 0.0, 0.0, 0.0, 0.0, 0.0, 0.0, 0.0, 0.0, 0.0, 0.0, 0.0, 0.0, 0.0, 0.0, 0.0, 0.0, 0.0, 0.4437, 1.0, 0.0, 0.0, 0.0, 0.0, 0.4437, 1.0, 0.4437, 1.0, 0.4437, 1.0, 0.4437, 1.0, 0.0, 0.0, 0.4437, 1.0, 0.0, 0.0, 0.0, 0.0, 0.0, 0.0, 0.4437, 1.0, 0.0, 0.0, 0.0, 0.0, 0.4437, 1.0, 0.0, 0.0, 0.0, 0.0, 0.0, 0.0, 0.0, 0.0, 0.0, 0.0, 0.0, 0.0, 0.0, 0.0, 0.0, 0.0, 0.4437, 1.0, 0.4437, 1.0, 0.4437, 1.0, 0.4437, 1.0, 0.0, 0.0, 0.4437, 1.0, 0.4437, 1.0, 0.4437, 1.0, 0.0, 0.0, 0.4437, 1.0, 0.4437, 1.0, 0.4437, 1.0, 0.4437, 1.0, 0.0, 0.0, 0.4437, 1.0, 0.05629, 1.0, 0.4437, 1.0, 0.4437, 1.0, 0.4437, 1.0, 0.0, 0.0, 0.0, 0.0, 0.0, 0.0, 0.4437, 1.0, 0.0, 0.0, 0.0, 0.0, 0.0, 0.0, 0.0, 0.0, 0.0, 0.0, 0.0, 0.0, 0.0, 0.0, 0.4437, 1.0, 0.4437, 1.0, 0.0, 0.0, 0.0, 0.0, 0.0, 0.0, 0.0, 0.0, 0.0, 0.0, 0.0, 0.0, 0.0, 0.0, 0.4437, 1.0, 0.4437, 1.0, 0.0, 0.0, 0.3609, 0.426, 0.4437, 1.0, 0.4437, 1.0, 0.0, 0.0, 0.0, 0.0, 0.0, 0.0, 0.0, 0.0, 0.4437, 1.0, 0.4437, 1.0, 0.05629, 1.0, 0.3609, 0.426, 0.0, 0.0, 0.0, 0.0, 0.0, 0.0, 0.0, 0.0, 0.0, 0.0, 0.0, 0.0, 0.0, 0.0, 0.0, 0.0, 0.0, 0.0, 0.0, 0.0, 0.0, 0.0, 0.0, 0.0, 0.0, 0.0, 0.0, 0.0, 0.0, 0.0, 0.0, 0.0, 0.0, 0.0, 0.0, 0.0, 0.0, 0.0, 0.0, 0.0, 0.0, 0.0, 0.4437, 1.0, 0.4437, 1.0, 0.0, 0.0, 0.0, 0.0, 0.0, 0.0, 0.0, 0.0, 0.0, 0.0, 0.0, 0.0, 0.0, 0.0, 0.0, 0.0, 0.0, 0.0, 0.0, 0.0, 0.0, 0.0, 0.0, 0.0, 0.0, 0.0, 0.0, 0.0, 0.0, 0.0, 0.0, 0.0, 0.0, 0.0, 0.0, 0.0, 0.0, 0.0, 0.4437, 1.0, 0.4437, 1.0, 0.4437, 1.0, 0.4437, 1.0, 0.0, 0.0, 0.0, 0.0, 0.0, 0.0, 0.0, 0.0, 0.4437, 1.0, 0.0, 0.0, 0.0, 0.0, 0.4437, 1.0, 0.0, 0.0, 0.4437, 1.0, 0.4437, 1.0, 0.0, 0.0, 0.0, 0.0, 0.0, 0.0, 0.0, 0.0, 0.0, 0.0, 0.0, 0.0, 0.0, 0.0, 0.0, 0.0, 0.0, 0.0, 0.0, 0.0, 0.0, 0.0, 0.0, 0.0, 0.0, 0.0, 0.4437, 1.0, 0.4437, 1.0, 0.0, 0.0, 0.4437, 1.0, 0.4437, 1.0, 0.0, 0.0, 0.0, 0.0, 0.0, 0.0, 0.0, 0.0, 0.4437, 1.0, 0.0, 0.0, 0.0, 0.0, 0.4437, 1.0, 0.0, 0.0, 0.0, 0.0, 0.0, 0.0, 0.0, 0.0, 0.0, 0.0, 0.0, 0.0, 0.0, 0.0, 0.0, 0.0, 0.4437, 1.0, 0.0, 0.0, 0.0, 0.0, 0.4437, 1.0, 0.0, 0.0, 0.4437, 1.0, 0.4437, 1.0, 0.0, 0.0, 0.0, 0.0, 0.0, 0.0, 0.0, 0.0, 0.0, 0.0, 0.0, 0.0, 0.0, 0.0, 0.0, 0.0, 0.0, 0.0, 0.0, 0.0, 0.0, 0.0, 0.0, 0.0, 0.0, 0.0, 0.0, 0.0, 0.4437, 1.0, 0.4437, 1.0, 0.4437, 1.0, 0.4437, 1.0, 0.0, 0.0, 0.0, 0.0, 0.0, 0.0, 0.0, 0.0, 0.0, 0.0, 0.0, 0.0, 0.0, 0.0, 0.0, 0.0, 0.0, 0.0, 0.0, 0.0, 0.0, 0.0, 0.0, 0.0, 0.0, 0.0, 0.0, 0.0, 0.0, 0.0, 0.0, 0.0, 0.0, 0.0, 0.4437, 1.0, 0.4437, 1.0, 0.4437, 1.0, 0.0, 0.0, 0.0, 0.0, 0.0, 0.0, 0.0, 0.0, 0.0, 0.0, 0.0, 0.0, 0.0, 0.0, 0.0, 0.0, 0.0, 0.0, 0.4437, 1.0, 0.4437, 1.0, 0.0, 0.0, 0.0, 0.0, 0.0, 0.0, 0.0, 0.0, 0.0, 0.0, 0.0, 0.0, 0.0, 0.0, 0.4437, 1.0, 0.4437, 1.0, 0.4437, 1.0, 0.4437, 1.0, 0.0, 0.0, 0.0, 0.0, 0.4437, 1.0, 0.4437, 1.0, 0.4437, 1.0, 0.4437, 1.0, 0.0, 0.0, 0.0, 0.0, 0.4437, 1.0, 0.4437, 1.0, 0.4437, 1.0, 0.4437, 1.0, 0.4437, 1.0, 0.4437, 1.0, 0.4437, 1.0, 0.4437, 1.0, 0.4437, 1.0, 0.4437, 1.0, 0.4437, 1.0])
me_cylinder.materials.append(mat_material_001)
me_cylinder.update()
me_circle = bpy.data.meshes.new('Circle')
me_circle.from_pydata([(0.0, 1.0, 0.0), (-0.1951, 0.9808, 0.0), (-0.3827, 0.9239, 0.0), (-0.5556, 0.8315, 0.0), (-0.7071, 0.7071, 0.0), (-0.8315, 0.5556, 0.0), (-0.9239, 0.3827, 0.0), (-0.9808, 0.1951, 0.0), (-1.0, 0.0, 0.0), (-0.9808, -0.1951, 0.0), (-0.9239, -0.3827, 0.0), (-0.8315, -0.5556, 0.0), (-0.7071, -0.7071, 0.0), (-0.5556, -0.8315, 0.0), (-0.3827, -0.9239, 0.0), (-0.1951, -0.9808, 0.0), (0.0, -1.0, 0.0), (0.1951, -0.9808, 0.0), (0.3827, -0.9239, 0.0), (0.5556, -0.8315, 0.0), (0.7071, -0.7071, 0.0), (0.8315, -0.5556, 0.0), (0.9239, -0.3827, 0.0), (0.9808, -0.1951, 0.0), (1.0, 0.0, 0.0), (0.9808, 0.1951, 0.0), (0.9239, 0.3827, 0.0), (0.8315, 0.5556, 0.0), (0.7071, 0.7071, 0.0), (0.5556, 0.8315, 0.0), (0.3827, 0.9239, 0.0), (0.1951, 0.9808, 0.0), (-0.1434, 0.7165, 0.1863), (-0.2734, 0.7027, 0.1349), (-0.3984, 0.6619, 0.08556), (-0.5135, 0.5957, 0.04003), (-0.6145, 0.5066, 0.0001342), (-0.6974, 0.398, -0.03261), (-0.759, 0.2742, -0.05694), (-0.7969, 0.1398, -0.07193), (-0.8097, -6.611e-09, -0.07699), (-0.7969, -0.1398, -0.07193), (-0.759, -0.2742, -0.05694), (-0.6974, -0.398, -0.03261), (-0.6145, -0.5066, 0.0001342), (-0.5135, -0.5957, 0.04003), (-0.3984, -0.6619, 0.08556), (-0.2734, -0.7027, 0.1349), (-0.1434, -0.7165, 0.1863), (-0.01337, -0.7027, 0.2377), (0.1116, -0.6619, 0.2871), (0.2268, -0.5957, 0.3326), (0.3278, -0.5066, 0.3725), (0.4107, -0.398, 0.4052), (0.4722, -0.2742, 0.4296), (0.5102, -0.1398, 0.4446), (0.523, -1.315e-08, 0.4496), (0.5102, 0.1398, 0.4446), (0.4722, 0.2742, 0.4296), (0.4107, 0.398, 0.4052), (0.3278, 0.5066, 0.3725), (0.2268, 0.5957, 0.3326), (0.1116, 0.6619, 0.2871), (-0.01337, 0.7027, 0.2377), (-0.5541, 0.7165, 0.5469), (-0.6222, 0.7027, 0.4248), (-0.6876, 0.6619, 0.3074), (-0.748, 0.5957, 0.1992), (-0.8008, 0.5066, 0.1044), (-0.8442, 0.398, 0.02658), (-0.8765, 0.2742, -0.03124), (-0.8964, 0.1398, -0.06685), (-0.9031, -1.912e-08, -0.07887), (-0.8964, -0.1398, -0.06685), (-0.8765, -0.2742, -0.03124), (-0.8442, -0.398, 0.02658), (-0.8008, -0.5066, 0.1044), (-0.748, -0.5957, 0.1992), (-0.6876, -0.6619, 0.3074), (-0.6222, -0.7027, 0.4248), (-0.5541, -0.7165, 0.5469), (-0.486, -0.7027, 0.6689), (-0.4205, -0.6619, 0.7863), (-0.3602, -0.5957, 0.8945), (-0.3073, -0.5066, 0.9893), (-0.2639, -0.398, 1.067), (-0.2317, -0.2742, 1.125), (-0.2118, -0.1398, 1.161), (-0.2051, -1.011e-07, 1.173), (-0.2118, 0.1398, 1.161), (-0.2317, 0.2742, 1.125), (-0.2639, 0.398, 1.067), (-0.3073, 0.5066, 0.9893), (-0.3602, 0.5957, 0.8945), (-0.4205, 0.6619, 0.7863), (-0.486, 0.7027, 0.6689), (-2.298, 0.6361, 0.7148), (-2.358, 0.6238, 0.6064), (-2.417, 0.5876, 0.5022), (-2.47, 0.5289, 0.4061), (-2.517, 0.4498, 0.322), (-2.556, 0.3534, 0.2529), (-2.584, 0.2434, 0.2015), (-2.602, 0.1241, 0.1699), (-2.608, -2.572e-07, 0.1592), (-2.602, -0.1241, 0.1699), (-2.584, -0.2434, 0.2015), (-2.556, -0.3534, 0.2529), (-2.517, -0.4498, 0.322), (-2.47, -0.5289, 0.4061), (-2.417, -0.5876, 0.5022), (-2.358, -0.6238, 0.6064), (-2.298, -0.6361, 0.7148), (-2.238, -0.6238, 0.8231), (-2.179, -0.5876, 0.9273), (-2.126, -0.5289, 1.023), (-2.079, -0.4498, 1.108), (-2.04, -0.3534, 1.177), (-2.012, -0.2434, 1.228), (-1.994, -0.1241, 1.26), (-1.988, -3.3e-07, 1.27), (-1.994, 0.1241, 1.26), (-2.012, 0.2434, 1.228), (-2.04, 0.3534, 1.177), (-2.079, 0.4498, 1.108), (-2.126, 0.5289, 1.023), (-2.179, 0.5876, 0.9273), (-2.238, 0.6238, 0.8231), (-4.254, 0.6361, 0.4864), (-4.181, 0.6238, 0.3861), (-4.111, 0.5876, 0.2896), (-4.046, 0.5289, 0.2007), (-3.989, 0.4498, 0.1228), (-3.943, 0.3534, 0.05884), (-3.908, 0.2434, 0.01132), (-3.887, 0.1241, -0.01795), (-3.879, -4.297e-07, -0.02783), (-3.887, -0.1241, -0.01795), (-3.908, -0.2434, 0.01132), (-3.943, -0.3534, 0.05884), (-3.989, -0.4498, 0.1228), (-4.046, -0.5289, 0.2007), (-4.111, -0.5876, 0.2896), (-4.181, -0.6238, 0.3861), (-4.254, -0.6361, 0.4864), (-4.327, -0.6238, 0.5868), (-4.397, -0.5876, 0.6833), (-4.462, -0.5289, 0.7722), (-4.518, -0.4498, 0.8501), (-4.565, -0.3534, 0.9141), (-4.6, -0.2434, 0.9616), (-4.621, -0.1241, 0.9908), (-4.628, -6.865e-07, 1.001), (-4.621, 0.1241, 0.9908), (-4.6, 0.2434, 0.9616), (-4.565, 0.3534, 0.9141), (-4.518, 0.4498, 0.8501), (-4.462, 0.5289, 0.7722), (-4.397, 0.5876, 0.6833), (-4.327, 0.6238, 0.5868), (-5.007, 0.6361, -0.6511), (-4.896, 0.6238, -0.7083), (-4.791, 0.5876, -0.7633), (-4.693, 0.5289, -0.814), (-4.607, 0.4498, -0.8584), (-4.537, 0.3534, -0.8949), (-4.485, 0.2434, -0.922), (-4.453, 0.1241, -0.9387), (-4.442, -5.169e-07, -0.9443), (-4.453, -0.1241, -0.9387), (-4.485, -0.2434, -0.922), (-4.537, -0.3534, -0.8949), (-4.607, -0.4498, -0.8584), (-4.693, -0.5289, -0.814), (-4.791, -0.5876, -0.7633), (-4.896, -0.6238, -0.7083), (-5.007, -0.6361, -0.6511), (-5.117, -0.6238, -0.5939), (-5.223, -0.5876, -0.5389), (-5.32, -0.5289, -0.4882), (-5.406, -0.4498, -0.4437), (-5.476, -0.3534, -0.4073), (-5.528, -0.2434, -0.3802), (-5.56, -0.1241, -0.3635), (-5.571, -8.303e-07, -0.3579), (-5.56, 0.1241, -0.3635), (-5.528, 0.2434, -0.3802), (-5.476, 0.3534, -0.4073), (-5.406, 0.4498, -0.4437), (-5.32, 0.5289, -0.4882), (-5.223, 0.5876, -0.5389), (-5.117, 0.6238, -0.5939), (-5.212, 0.6361, -1.328), (-5.093, 0.6238, -1.291), (-4.98, 0.5876, -1.255), (-4.875, 0.5289, -1.222), (-4.783, 0.4498, -1.193), (-4.708, 0.3534, -1.169), (-4.651, 0.2434, -1.151), (-4.617, 0.1241, -1.14), (-4.605, -5.412e-07, -1.137), (-4.617, -0.1241, -1.14), (-4.651, -0.2434, -1.151), (-4.708, -0.3534, -1.169), (-4.783, -0.4498, -1.193), (-4.875, -0.5289, -1.222), (-4.98, -0.5876, -1.255), (-5.093, -0.6238, -1.291), (-5.212, -0.6361, -1.328), (-5.33, -0.6238, -1.366), (-5.444, -0.5876, -1.402), (-5.549, -0.5289, -1.435), (-5.641, -0.4498, -1.464), (-5.716, -0.3534, -1.488), (-5.772, -0.2434, -1.506), (-5.807, -0.1241, -1.516), (-5.818, -8.785e-07, -1.52), (-5.807, 0.1241, -1.516), (-5.772, 0.2434, -1.506), (-5.716, 0.3534, -1.488), (-5.641, 0.4498, -1.464), (-5.549, 0.5289, -1.435), (-5.444, 0.5876, -1.402), (-5.33, 0.6238, -1.366), (-4.73, 0.6361, -2.627), (-4.612, 0.6238, -2.59), (-4.498, 0.5876, -2.554), (-4.393, 0.5289, -2.521), (-4.302, 0.4498, -2.492), (-4.226, 0.3534, -2.468), (-4.17, 0.2434, -2.45), (-4.136, 0.1241, -2.439), (-4.124, -4.938e-07, -2.435), (-4.136, -0.1241, -2.439), (-4.17, -0.2434, -2.45), (-4.226, -0.3534, -2.468), (-4.302, -0.4498, -2.492), (-4.393, -0.5289, -2.521), (-4.498, -0.5876, -2.554), (-4.612, -0.6238, -2.59), (-4.73, -0.6361, -2.627), (-4.849, -0.6238, -2.665), (-4.962, -0.5876, -2.701), (-5.067, -0.5289, -2.734), (-5.159, -0.4498, -2.763), (-5.235, -0.3534, -2.787), (-5.291, -0.2434, -2.804), (-5.325, -0.1241, -2.815), (-5.337, -8.311e-07, -2.819), (-5.325, 0.1241, -2.815), (-5.291, 0.2434, -2.804), (-5.235, 0.3534, -2.787), (-5.159, 0.4498, -2.763), (-5.067, 0.5289, -2.734), (-4.962, 0.5876, -2.701), (-4.849, 0.6238, -2.665)], [], [(24, 23, 55, 56), (11, 10, 42, 43), (25, 24, 56, 57), (12, 11, 43, 44), (26, 25, 57, 58), (13, 12, 44, 45), (27, 26, 58, 59), (14, 13, 45, 46), (1, 0, 32, 33), (28, 27, 59, 60), (15, 14, 46, 47), (2, 1, 33, 34), (29, 28, 60, 61), (16, 15, 47, 48), (3, 2, 34, 35), (30, 29, 61, 62), (17, 16, 48, 49), (4, 3, 35, 36), (31, 30, 62, 63), (18, 17, 49, 50), (5, 4, 36, 37), (0, 31, 63, 32), (19, 18, 50, 51), (6, 5, 37, 38), (20, 19, 51, 52), (7, 6, 38, 39), (21, 20, 52, 53), (8, 7, 39, 40), (22, 21, 53, 54), (9, 8, 40, 41), (23, 22, 54, 55), (10, 9, 41, 42), (53, 52, 84, 85), (40, 39, 71, 72), (54, 53, 85, 86), (41, 40, 72, 73), (55, 54, 86, 87), (42, 41, 73, 74), (56, 55, 87, 88), (43, 42, 74, 75), (57, 56, 88, 89), (44, 43, 75, 76), (58, 57, 89, 90), (45, 44, 76, 77), (59, 58, 90, 91), (46, 45, 77, 78), (33, 32, 64, 65), (60, 59, 91, 92), (47, 46, 78, 79), (34, 33, 65, 66), (61, 60, 92, 93), (48, 47, 79, 80), (35, 34, 66, 67), (62, 61, 93, 94), (49, 48, 80, 81), (36, 35, 67, 68), (63, 62, 94, 95), (50, 49, 81, 82), (37, 36, 68, 69), (32, 63, 95, 64), (51, 50, 82, 83), (38, 37, 69, 70), (52, 51, 83, 84), (39, 38, 70, 71), (88, 87, 119, 120), (75, 74, 106, 107), (89, 88, 120, 121), (76, 75, 107, 108), (90, 89, 121, 122), (77, 76, 108, 109), (91, 90, 122, 123), (78, 77, 109, 110), (65, 64, 96, 97), (92, 91, 123, 124), (79, 78, 110, 111), (66, 65, 97, 98), (93, 92, 124, 125), (80, 79, 111, 112), (67, 66, 98, 99), (94, 93, 125, 126), (81, 80, 112, 113), (68, 67, 99, 100), (95, 94, 126, 127), (82, 81, 113, 114), (69, 68, 100, 101), (64, 95, 127, 96), (83, 82, 114, 115), (70, 69, 101, 102), (84, 83, 115, 116), (71, 70, 102, 103), (85, 84, 116, 117), (72, 71, 103, 104), (86, 85, 117, 118), (73, 72, 104, 105), (87, 86, 118, 119), (74, 73, 105, 106), (123, 122, 154, 155), (110, 109, 141, 142), (97, 96, 128, 129), (124, 123, 155, 156), (111, 110, 142, 143), (98, 97, 129, 130), (125, 124, 156, 157), (112, 111, 143, 144), (99, 98, 130, 131), (126, 125, 157, 158), (113, 112, 144, 145), (100, 99, 131, 132), (127, 126, 158, 159), (114, 113, 145, 146), (101, 100, 132, 133), (96, 127, 159, 128), (115, 114, 146, 147), (102, 101, 133, 134), (116, 115, 147, 148), (103, 102, 134, 135), (117, 116, 148, 149), (104, 103, 135, 136), (118, 117, 149, 150), (105, 104, 136, 137), (119, 118, 150, 151), (106, 105, 137, 138), (120, 119, 151, 152), (107, 106, 138, 139), (121, 120, 152, 153), (108, 107, 139, 140), (122, 121, 153, 154), (109, 108, 140, 141), (153, 152, 184, 185), (140, 139, 171, 172), (154, 153, 185, 186), (141, 140, 172, 173), (155, 154, 186, 187), (142, 141, 173, 174), (129, 128, 160, 161), (156, 155, 187, 188), (143, 142, 174, 175), (130, 129, 161, 162), (157, 156, 188, 189), (144, 143, 175, 176), (131, 130, 162, 163), (158, 157, 189, 190), (145, 144, 176, 177), (132, 131, 163, 164), (159, 158, 190, 191), (146, 145, 177, 178), (133, 132, 164, 165), (128, 159, 191, 160), (147, 146, 178, 179), (134, 133, 165, 166), (148, 147, 179, 180), (135, 134, 166, 167), (149, 148, 180, 181), (136, 135, 167, 168), (150, 149, 181, 182), (137, 136, 168, 169), (151, 150, 182, 183), (138, 137, 169, 170), (152, 151, 183, 184), (139, 138, 170, 171), (187, 186, 218, 219), (174, 173, 205, 206), (161, 160, 192, 193), (188, 187, 219, 220), (175, 174, 206, 207), (162, 161, 193, 194), (189, 188, 220, 221), (176, 175, 207, 208), (163, 162, 194, 195), (190, 189, 221, 222), (177, 176, 208, 209), (164, 163, 195, 196), (191, 190, 222, 223), (178, 177, 209, 210), (165, 164, 196, 197), (160, 191, 223, 192), (179, 178, 210, 211), (166, 165, 197, 198), (180, 179, 211, 212), (167, 166, 198, 199), (181, 180, 212, 213), (168, 167, 199, 200), (182, 181, 213, 214), (169, 168, 200, 201), (183, 182, 214, 215), (170, 169, 201, 202), (184, 183, 215, 216), (171, 170, 202, 203), (185, 184, 216, 217), (172, 171, 203, 204), (186, 185, 217, 218), (173, 172, 204, 205), (212, 211, 243, 244), (199, 198, 230, 231), (213, 212, 244, 245), (200, 199, 231, 232), (214, 213, 245, 246), (201, 200, 232, 233), (215, 214, 246, 247), (202, 201, 233, 234), (216, 215, 247, 248), (203, 202, 234, 235), (217, 216, 248, 249), (204, 203, 235, 236), (218, 217, 249, 250), (205, 204, 236, 237), (219, 218, 250, 251), (206, 205, 237, 238), (193, 192, 224, 225), (220, 219, 251, 252), (207, 206, 238, 239), (194, 193, 225, 226), (221, 220, 252, 253), (208, 207, 239, 240), (195, 194, 226, 227), (222, 221, 253, 254), (209, 208, 240, 241), (196, 195, 227, 228), (223, 222, 254, 255), (210, 209, 241, 242), (197, 196, 228, 229), (192, 223, 255, 224), (211, 210, 242, 243), (198, 197, 229, 230), (226, 225, 224, 255, 254, 253, 252, 251, 250, 249, 248, 247, 246, 212, 244, 243, 242, 241, 240, 239, 238, 237, 236, 235, 234, 233, 232, 231, 230, 229, 228, 227)])
_uv = me_circle.uv_layers.new(name='UVMap')
_uv.uv.foreach_set('vector', [0.0, 0.0, 0.0, 0.0, 0.0, 0.0, 0.0, 0.0, 0.0, 0.0, 0.0, 0.0, 0.0, 0.0, 0.0, 0.0, 0.0, 0.0, 0.0, 0.0, 0.0, 0.0, 0.0, 0.0, 0.0, 0.0, 0.0, 0.0, 0.0, 0.0, 0.0, 0.0, 0.0, 0.0, 0.0, 0.0, 0.0, 0.0, 0.0, 0.0, 0.0, 0.0, 0.0, 0.0, 0.0, 0.0, 0.0, 0.0, 0.0, 0.0, 0.0, 0.0, 0.0, 0.0, 0.0, 0.0, 0.0, 0.0, 0.0, 0.0, 0.0, 0.0, 0.0, 0.0, 0.0, 0.0, 0.0, 0.0, 0.0, 0.0, 0.0, 0.0, 0.0, 0.0, 0.0, 0.0, 0.0, 0.0, 0.0, 0.0, 0.0, 0.0, 0.0, 0.0, 0.0, 0.0, 0.0, 0.0, 0.0, 0.0, 0.0, 0.0, 0.0, 0.0, 0.0, 0.0, 0.0, 0.0, 0.0, 0.0, 0.0, 0.0, 0.0, 0.0, 0.0, 0.0, 0.0, 0.0, 0.0, 0.0, 0.0, 0.0, 0.0, 0.0, 0.0, 0.0, 0.0, 0.0, 0.0, 0.0, 0.0, 0.0, 0.0, 0.0, 0.0, 0.0, 0.0, 0.0, 0.0, 0.0, 0.0, 0.0, 0.0, 0.0, 0.0, 0.0, 0.0, 0.0, 0.0, 0.0, 0.0, 0.0, 0.0, 0.0, 0.0, 0.0, 0.0, 0.0, 0.0, 0.0, 0.0, 0.0, 0.0, 0.0, 0.0, 0.0, 0.0, 0.0, 0.0, 0.0, 0.0, 0.0, 0.0, 0.0, 0.0, 0.0, 0.0, 0.0, 0.0, 0.0, 0.0, 0.0, 0.0, 0.0, 0.0, 0.0, 0.0, 0.0, 0.0, 0.0, 0.0, 0.0, 0.0, 0.0, 0.0, 0.0, 0.0, 0.0, 0.0, 0.0, 0.0, 0.0, 0.0, 0.0, 0.0, 0.0, 0.0, 0.0, 0.0, 0.0, 0.0, 0.0, 0.0, 0.0, 0.0, 0.0, 0.0, 0.0, 0.0, 0.0, 0.0, 0.0, 0.0, 0.0, 0.0, 0.0, 0.0, 0.0, 0.0, 0.0, 0.0, 0.0, 0.0, 0.0, 0.0, 0.0, 0.0, 0.0, 0.0, 0.0, 0.0, 0.0, 0.0, 0.0, 0.0, 0.0, 0.0, 0.0, 0.0, 0.0, 0.0, 0.0, 0.0, 0.0, 0.0, 0.0, 0.0, 0.0, 0.0, 0.0, 0.0, 0.0, 0.0, 0.0, 0.0, 0.0, 0.0, 0.0, 0.0, 0.0, 0.0, 0.0, 0.0, 0.0, 0.0, 0.0, 0.0, 0.0, 0.0, 0.0, 0.0, 0.0, 0.0, 0.0, 0.0, 0.0, 0.0, 0.0, 0.0, 0.0, 0.0, 0.0, 0.0, 0.0, 0.0, 0.0, 0.0, 0.0, 0.0, 0.0, 0.0, 0.0, 0.0, 0.0, 0.0, 0.0, 0.0, 0.0, 0.0, 0.0, 0.0, 0.0, 0.0, 0.0, 0.0, 0.0, 0.0, 0.0, 0.0, 0.0, 0.0, 0.0, 0.0, 0.0, 0.0, 0.0, 0.0, 0.0, 0.0, 0.0, 0.0, 0.0, 0.0, 0.0, 0.0, 0.0, 0.0, 0.0, 0.0, 0.0, 0.0, 0.0, 0.0, 0.0, 0.0, 0.0, 0.0, 0.0, 0.0, 0.0, 0.0, 0.0, 0.0, 0.0, 0.0, 0.0, 0.0, 0.0, 0.0, 0.0, 0.0, 0.0, 0.0, 0.0, 0.0, 0.0, 0.0, 0.0, 0.0, 0.0, 0.0, 0.0, 0.0, 0.0, 0.0, 0.0, 0.0, 0.0, 0.0, 0.0, 0.0, 0.0, 0.0, 0.0, 0.0, 0.0, 0.0, 0.0, 0.0, 0.0, 0.0, 0.0, 0.0, 0.0, 0.0, 0.0, 0.0, 0.0, 0.0, 0.0, 0.0, 0.0, 0.0, 0.0, 0.0, 0.0, 0.0, 0.0, 0.0, 0.0, 0.0, 0.0, 0.0, 0.0, 0.0, 0.0, 0.0, 0.0, 0.0, 0.0, 0.0, 0.0, 0.0, 0.0, 0.0, 0.0, 0.0, 0.0, 0.0, 0.0, 0.0, 0.0, 0.0, 0.0, 0.0, 0.0, 0.0, 0.0, 0.0, 0.0, 0.0, 0.0, 0.0, 0.0, 0.0, 0.0, 0.0, 0.0, 0.0, 0.0, 0.0, 0.0, 0.0, 0.0, 0.0, 0.0, 0.0, 0.0, 0.0, 0.0, 0.0, 0.0, 0.0, 0.0, 0.0, 0.0, 0.0, 0.0, 0.0, 0.0, 0.0, 0.0, 0.0, 0.0, 0.0, 0.0, 0.0, 0.0, 0.0, 0.0, 0.0, 0.0, 0.0, 0.0, 0.0, 0.0, 0.0, 0.0, 0.0, 0.0, 0.0, 0.0, 0.0, 0.0, 0.0, 0.0, 0.0, 0.0, 0.0, 0.0, 0.0, 0.0, 0.0, 0.0, 0.0, 0.0, 0.0, 0.0, 0.0, 0.0, 0.0, 0.0, 0.0, 0.0, 0.0, 0.0, 0.0, 0.0, 0.0, 0.0, 0.0, 0.0, 0.0, 0.0, 0.0, 0.0, 0.0, 0.0, 0.0, 0.0, 0.0, 0.0, 0.0, 0.0, 0.0, 0.0, 0.0, 0.0, 0.0, 0.0, 0.0, 0.0, 0.0, 0.0, 0.0, 0.0, 0.0, 0.0, 0.0, 0.0, 0.0, 0.0, 0.0, 0.0, 0.0, 0.0, 0.0, 0.0, 0.0, 0.0, 0.0, 0.0, 0.0, 0.0, 0.0, 0.0, 0.0, 0.0, 0.0, 0.0, 0.0, 0.0, 0.0, 0.0, 0.0, 0.0, 0.0, 0.0, 0.0, 0.0, 0.0, 0.0, 0.0, 0.0, 0.0, 0.0, 0.0, 0.0, 0.0, 0.0, 0.0, 0.0, 0.0, 0.0, 0.0, 0.0, 0.0, 0.0, 0.0, 0.0, 0.0, 0.0, 0.0, 0.0, 0.0, 0.0, 0.0, 0.0, 0.0, 0.0, 0.0, 0.0, 0.0, 0.0, 0.0, 0.0, 0.0, 0.0, 0.0, 0.0, 0.0, 0.0, 0.0, 0.0, 0.0, 0.0, 0.0, 0.0, 0.0, 0.0, 0.0, 0.0, 0.0, 0.0, 0.0, 0.0, 0.0, 0.0, 0.0, 0.0, 0.0, 0.0, 0.0, 0.0, 0.0, 0.0, 0.0, 0.0, 0.0, 0.0, 0.0, 0.0, 0.0, 0.0, 0.0, 0.0, 0.0, 0.0, 0.0, 0.0, 0.0, 0.0, 0.0, 0.0, 0.0, 0.0, 0.0, 0.0, 0.0, 0.0, 0.0, 0.0, 0.0, 0.0, 0.0, 0.0, 0.0, 0.0, 0.0, 0.0, 0.0, 0.0, 0.0, 0.0, 0.0, 0.0, 0.0, 0.0, 0.0, 0.0, 0.0, 0.0, 0.0, 0.0, 0.0, 0.0, 0.0, 0.0, 0.0, 0.0, 0.0, 0.0, 0.0, 0.0, 0.0, 0.0, 0.0, 0.0, 0.0, 0.0, 0.0, 0.0, 0.0, 0.0, 0.0, 0.0, 0.0, 0.0, 0.0, 0.0, 0.0, 0.0, 0.0, 0.0, 0.0, 0.0, 0.0, 0.0, 0.0, 0.0, 0.0, 0.0, 0.0, 0.0, 0.0, 0.0, 0.0, 0.0, 0.0, 0.0, 0.0, 0.0, 0.0, 0.0, 0.0, 0.0, 0.0, 0.0, 0.0, 0.0, 0.0, 0.0, 0.0, 0.0, 0.0, 0.0, 0.0, 0.0, 0.0, 0.0, 0.0, 0.0, 0.0, 0.0, 0.0, 0.0, 0.0, 0.0, 0.0, 0.0, 0.0, 0.0, 0.0, 0.0, 0.0, 0.0, 0.0, 0.0, 0.0, 0.0, 0.0, 0.0, 0.0, 0.0, 0.0, 0.0, 0.0, 0.0, 0.0, 0.0, 0.0, 0.0, 0.0, 0.0, 0.0, 0.0, 0.0, 0.0, 0.0, 0.0, 0.0, 0.0, 0.0, 0.0, 0.0, 0.0, 0.0, 0.0, 0.0, 0.0, 0.0, 0.0, 0.0, 0.0, 0.0, 0.0, 0.0, 0.0, 0.0, 0.0, 0.0, 0.0, 0.0, 0.0, 0.0, 0.0, 0.0, 0.0, 0.0, 0.0, 0.0, 0.0, 0.0, 0.0, 0.0, 0.0, 0.0, 0.0, 0.0, 0.0, 0.0, 0.0, 0.0, 0.0, 0.0, 0.0, 0.0, 0.0, 0.0, 0.0, 0.0, 0.0, 0.0, 0.0, 0.0, 0.0, 0.0, 0.0, 0.0, 0.0, 0.0, 0.0, 0.0, 0.0, 0.0, 0.0, 0.0, 0.0, 0.0, 0.0, 0.0, 0.0, 0.0, 0.0, 0.0, 0.0, 0.0, 0.0, 0.0, 0.0, 0.0, 0.0, 0.0, 0.0, 0.0, 0.0, 0.0, 0.0, 0.0, 0.0, 0.0, 0.0, 0.0, 0.0, 0.0, 0.0, 0.0, 0.0, 0.0, 0.0, 0.0, 0.0, 0.0, 0.0, 0.0, 0.0, 0.0, 0.0, 0.0, 0.0, 0.0, 0.0, 0.0, 0.0, 0.0, 0.0, 0.0, 0.0, 0.0, 0.0, 0.0, 0.0, 0.0, 0.0, 0.0, 0.0, 0.0, 0.0, 0.0, 0.0, 0.0, 0.0, 0.0, 0.0, 0.0, 0.0, 0.0, 0.0, 0.0, 0.0, 0.0, 0.0, 0.0, 0.0, 0.0, 0.0, 0.0, 0.0, 0.0, 0.0, 0.0, 0.0, 0.0, 0.0, 0.0, 0.0, 0.0, 0.0, 0.0, 0.0, 0.0, 0.0, 0.0, 0.0, 0.0, 0.0, 0.0, 0.0, 0.0, 0.0, 0.0, 0.0, 0.0, 0.0, 0.0, 0.0, 0.0, 0.0, 0.0, 0.0, 0.0, 0.0, 0.0, 0.0, 0.0, 0.0, 0.0, 0.0, 0.0, 0.0, 0.0, 0.0, 0.0, 0.0, 0.0, 0.0, 0.0, 0.0, 0.0, 0.0, 0.0, 0.0, 0.0, 0.0, 0.0, 0.0, 0.0, 0.0, 0.0, 0.0, 0.0, 0.0, 0.0, 0.0, 0.0, 0.0, 0.0, 0.0, 0.0, 0.0, 0.0, 0.0, 0.0, 0.0, 0.0, 0.0, 0.0, 0.0, 0.0, 0.0, 0.0, 0.0, 0.0, 0.0, 0.0, 0.0, 0.0, 0.0, 0.0, 0.0, 0.0, 0.0, 0.0, 0.0, 0.0, 0.0, 0.0, 0.0, 0.0, 0.0, 0.0, 0.0, 0.0, 0.0, 0.0, 0.0, 0.0, 0.0, 0.0, 0.0, 0.0, 0.0, 0.0, 0.0, 0.0, 0.0, 0.0, 0.0, 0.0, 0.0, 0.0, 0.0, 0.0, 0.0, 0.0, 0.0, 0.0, 0.0, 0.0, 0.0, 0.0, 0.0, 0.0, 0.0, 0.0, 0.0, 0.0, 0.0, 0.0, 0.0, 0.0, 0.0, 0.0, 0.0, 0.0, 0.0, 0.0, 0.0, 0.0, 0.0, 0.0, 0.0, 0.0, 0.0, 0.0, 0.0, 0.0, 0.0, 0.0, 0.0, 0.0, 0.0, 0.0, 0.0, 0.0, 0.0, 0.0, 0.0, 0.0, 0.0, 0.0, 0.0, 0.0, 0.0, 0.0, 0.0, 0.0, 0.0, 0.0, 0.0, 0.0, 0.0, 0.0, 0.0, 0.0, 0.0, 0.0, 0.0, 0.0, 0.0, 0.0, 0.0, 0.0, 0.0, 0.0, 0.0, 0.0, 0.0, 0.0, 0.0, 0.0, 0.0, 0.0, 0.0, 0.0, 0.0, 0.0, 0.0, 0.0, 0.0, 0.0, 0.0, 0.0, 0.0, 0.0, 0.0, 0.0, 0.0, 0.0, 0.0, 0.0, 0.0, 0.0, 0.0, 0.0, 0.0, 0.0, 0.0, 0.0, 0.0, 0.0, 0.0, 0.0, 0.0, 0.0, 0.0, 0.0, 0.0, 0.0, 0.0, 0.0, 0.0, 0.0, 0.0, 0.0, 0.0, 0.0, 0.0, 0.0, 0.0, 0.0, 0.0, 0.0, 0.0, 0.0, 0.0, 0.0, 0.0, 0.0, 0.0, 0.0, 0.0, 0.0, 0.0, 0.0, 0.0, 0.0, 0.0, 0.0, 0.0, 0.0, 0.0, 0.0, 0.0, 0.0, 0.0, 0.0, 0.0, 0.0, 0.0, 0.0, 0.0, 0.0, 0.0, 0.0, 0.0, 0.0, 0.0, 0.0, 0.0, 0.0, 0.0, 0.0, 0.0, 0.0, 0.0, 0.0, 0.0, 0.0, 0.0, 0.0, 0.0, 0.0, 0.0, 0.0, 0.0, 0.0, 0.0, 0.0, 0.0, 0.0, 0.0, 0.0, 0.0, 0.0, 0.0, 0.0, 0.0, 0.0, 0.0, 0.0, 0.0, 0.0, 0.0, 0.0, 0.0, 0.0, 0.0, 0.0, 0.0, 0.0, 0.0, 0.0, 0.0, 0.0, 0.0, 0.0, 0.0, 0.0, 0.0, 0.0, 0.0, 0.0, 0.0, 0.0, 0.0, 0.0, 0.0, 0.0, 0.0, 0.0, 0.0, 0.0, 0.0, 0.0, 0.0, 0.0, 0.0, 0.0, 0.0, 0.0, 0.0, 0.0, 0.0, 0.0, 0.0, 0.0, 0.0, 0.0, 0.0, 0.0, 0.0, 0.0, 0.0, 0.0, 0.0, 0.0, 0.0, 0.0, 0.0, 0.0, 0.0, 0.0, 0.0, 0.0, 0.0, 0.0, 0.0, 0.0, 0.0, 0.0, 0.0, 0.0, 0.0, 0.0, 0.0, 0.0, 0.0, 0.0, 0.0, 0.0, 0.0, 0.0, 0.0, 0.0, 0.0, 0.0, 0.0, 0.0, 0.0, 0.0, 0.0, 0.0, 0.0, 0.0, 0.0, 0.0, 0.0, 0.0, 0.0, 0.0, 0.0, 0.0, 0.0, 0.0, 0.0, 0.0, 0.0, 0.0, 0.0, 0.0, 0.0, 0.0, 0.0, 0.0, 0.0, 0.0, 0.0, 0.0, 0.0, 0.0, 0.0, 0.0, 0.0, 0.0, 0.0, 0.0, 0.0, 0.0, 0.0, 0.0, 0.0, 0.0, 0.0, 0.0, 0.0, 0.0, 0.0, 0.0, 0.0, 0.0, 0.0, 0.0, 0.0, 0.0, 0.0, 0.0, 0.0, 0.0, 0.0, 0.0, 0.0, 0.0, 0.0, 0.0, 0.0, 0.0, 0.0, 0.0, 0.0, 0.0, 0.0, 0.0, 0.0, 0.0, 0.0, 0.0, 0.0, 0.0, 0.0, 0.0, 0.0, 0.0, 0.0, 0.0, 0.0, 0.0, 0.0, 0.0, 0.0, 0.0, 0.0, 0.0, 0.0, 0.0, 0.0, 0.0, 0.0, 0.0, 0.0, 0.0, 0.0, 0.0, 0.0, 0.0, 0.0, 0.0, 0.0, 0.0, 0.0, 0.0, 0.0, 0.0, 0.0, 0.0, 0.0, 0.0, 0.0, 0.0, 0.0, 0.0, 0.0, 0.0, 0.0, 0.0, 0.0, 0.0, 0.0, 0.0, 0.0, 0.0, 0.0, 0.0, 0.0, 0.0, 0.0, 0.0, 0.0, 0.0, 0.0, 0.0, 0.0, 0.0, 0.0, 0.0, 0.0, 0.0, 0.0, 0.0, 0.0, 0.0, 0.0, 0.0, 0.0, 0.0, 0.0, 0.0, 0.0, 0.0, 0.0, 0.0, 0.0, 0.0, 0.0, 0.0, 0.0, 0.0, 0.0, 0.0, 0.0, 0.0, 0.0, 0.0, 0.0, 0.0, 0.0, 0.0, 0.0, 0.0, 0.0, 0.0, 0.0, 0.0, 0.0, 0.0, 0.0, 0.0, 0.0, 0.0, 0.0, 0.0, 0.0, 0.0, 0.0, 0.0, 0.0, 0.0, 0.0, 0.0, 0.0, 0.0, 0.0, 0.0, 0.0, 0.0, 0.0, 0.0, 0.0, 0.0, 0.0, 0.0, 0.0, 0.0, 0.0, 0.0, 0.0, 0.0, 0.0, 0.0, 0.0, 0.0, 0.0, 0.0, 0.0, 0.0, 0.0, 0.0, 0.0, 0.0, 0.0, 0.0, 0.0, 0.0, 0.0, 0.0, 0.0, 0.0, 0.0, 0.0, 0.0, 0.0, 0.0, 0.0, 0.0, 0.0, 0.0, 0.0, 0.0, 0.0, 0.0, 0.0, 0.0, 0.0, 0.0, 0.0, 0.0, 0.0, 0.0, 0.0, 0.0, 0.0, 0.0, 0.0, 0.0, 0.0, 0.0, 0.0, 0.0, 0.0, 0.0, 0.0, 0.0, 0.0, 0.0, 0.0, 0.0, 0.0, 0.0, 0.0, 0.0, 0.0, 0.0, 0.0, 0.0, 0.0, 0.0, 0.0, 0.0, 0.0, 0.0, 0.0, 0.0, 0.0, 0.0, 0.0, 0.0, 0.0, 0.0, 0.0, 0.0, 0.0, 0.0, 0.0, 0.0, 0.0, 0.0, 0.0, 0.0, 0.0, 0.0, 0.0, 0.0, 0.0, 0.0, 0.0, 0.0, 0.0, 0.0, 0.0, 0.0, 0.0, 0.0, 0.0, 0.0, 0.0, 0.0, 0.0, 0.0, 0.0, 0.0, 0.0, 0.0, 0.0, 0.0, 0.0, 0.0, 0.0, 0.0, 0.0, 0.0, 0.0, 0.0, 0.0, 0.0, 0.0, 0.0, 0.0, 0.0, 0.0, 0.0, 0.0, 0.0, 0.0, 0.0, 0.0, 0.0, 0.0, 0.0, 0.0, 0.0, 0.0, 0.0, 0.0, 0.0, 0.0, 0.0, 0.0, 0.0, 0.0, 0.0, 0.0, 0.0, 0.0, 0.0, 0.0, 0.0, 0.0, 0.0, 0.0, 0.0, 0.0, 0.0, 0.0, 0.0, 0.0, 0.0, 0.0, 0.0, 0.0, 0.0, 0.0, 0.0, 0.0, 0.0, 0.0, 0.0, 0.0, 0.0, 0.0, 0.0, 0.0, 0.0, 0.0, 0.0, 0.0, 0.0, 0.0, 0.0, 0.0, 0.0, 0.0, 0.0, 0.0, 0.0, 0.0, 0.0, 0.0, 0.0, 0.0, 0.0, 0.0, 0.0, 0.0, 0.0, 0.0, 0.0, 0.0, 0.0, 0.0, 0.0, 0.0, 0.0, 0.0, 0.0, 0.0, 0.0, 0.0, 0.0, 0.0, 0.0, 0.0, 0.0, 0.0, 0.0, 0.0, 0.0, 0.0, 0.0, 0.0, 0.0, 0.0, 0.0, 0.0, 0.0, 0.0, 0.0, 0.0, 0.0, 0.0, 0.0, 0.0, 0.0, 0.0, 0.0, 0.0, 0.0, 0.0, 0.0, 0.0, 0.0, 0.0, 0.0, 0.0, 0.0, 0.0, 0.0, 0.0, 0.0, 0.0, 0.0, 0.0, 0.0, 0.0, 0.0, 0.0, 0.0, 0.0, 0.0, 0.0, 0.0, 0.0, 0.0, 0.0, 0.0, 0.0, 0.0, 0.0, 0.0, 0.0, 0.0, 0.0, 0.0, 0.0, 0.0, 0.0, 0.0])
me_circle.materials.append(mat_material_002)
me_circle.update()
me_plane = bpy.data.meshes.new('Plane')
me_plane.from_pydata([(-1.019, -1.777, -0.672), (0.9596, -1.469, -0.4031), (-1.006, -0.02988, -1.005), (0.973, 0.2781, -0.7362), (-0.001476, -3.618, -2.672), (-0.005432, -4.133, -2.574), (0.5777, -4.042, -2.494), (0.5817, -3.528, -2.593)], [], [(0, 2, 3, 1), (5, 6, 7, 4), (1, 3, 7, 6), (2, 0, 5, 4), (3, 2, 4, 7), (0, 1, 6, 5)])
_uv = me_plane.uv_layers.new(name='UVMap')
_uv.uv.foreach_set('vector', [0.0, 0.0, 0.0, 1.0, 1.0, 1.0, 1.0, 0.0, 0.0, 0.0, 1.0, 0.0, 1.0, 1.0, 0.0, 1.0, 1.0, 0.0, 1.0, 1.0, 1.0, 1.0, 1.0, 0.0, 0.0, 1.0, 0.0, 0.0, 0.0, 0.0, 0.0, 1.0, 1.0, 1.0, 0.0, 1.0, 0.0, 1.0, 1.0, 1.0, 0.0, 0.0, 1.0, 0.0, 1.0, 0.0, 0.0, 0.0])
me_plane.materials.append(mat_material_004)
me_plane.update()
me_plane_001 = bpy.data.meshes.new('Plane.001')
me_plane_001.from_pydata([(-1.019, -1.777, -0.672), (0.9596, -1.469, -0.4031), (-1.006, -0.02988, -1.005), (0.973, 0.2781, -0.7362), (-0.001476, -3.618, -2.672), (-0.005432, -4.133, -2.574), (0.5777, -4.042, -2.494), (0.5817, -3.528, -2.593)], [], [(0, 2, 3, 1), (5, 6, 7, 4), (1, 3, 7, 6), (2, 0, 5, 4), (3, 2, 4, 7), (0, 1, 6, 5)])
_uv = me_plane_001.uv_layers.new(name='UVMap')
_uv.uv.foreach_set('vector', [0.0, 0.0, 0.0, 1.0, 1.0, 1.0, 1.0, 0.0, 0.0, 0.0, 1.0, 0.0, 1.0, 1.0, 0.0, 1.0, 1.0, 0.0, 1.0, 1.0, 1.0, 1.0, 1.0, 0.0, 0.0, 1.0, 0.0, 0.0, 0.0, 0.0, 0.0, 1.0, 1.0, 1.0, 0.0, 1.0, 0.0, 1.0, 1.0, 1.0, 0.0, 0.0, 1.0, 0.0, 1.0, 0.0, 0.0, 0.0])
me_plane_001.materials.append(mat_material_005)
me_plane_001.update()
me_cylinder_001 = bpy.data.meshes.new('Cylinder.001')
me_cylinder_001.from_pydata([(-17.39, -4.584, -3.166), (-16.93, -4.724, -3.217), (-17.37, -4.493, -3.488), (-16.91, -4.634, -3.54), (-17.43, -4.706, -3.551), (-16.97, -4.819, -3.594), (-11.43, -7.16, -6.674), (-12.6, -7.239, -7.054), (-14.07, -7.337, -6.417), (-15.61, -5.962, -5.647), (-16.66, -6.032, -5.192), (-12.82, -7.164, -6.955), (-14.1, -7.249, -6.403), (-14.92, -6.377, -6.029), (-15.43, -6.057, -5.735), (-16.34, -6.118, -5.341), (-15.61, 0.0, -4.205), (-14.1, 0.0, -6.403), (-14.92, 0.0, -4.697), (-12.42, -9.553, -9.02), (-14.5, -9.68, -9.001), (-17.11, -9.84, -8.978), (-18.81, -8.204, -8.924), (-19.9, -7.605, -9.176), (-21.76, -7.718, -8.734), (-14.89, -9.559, -8.988), (-17.15, -9.697, -8.967), (-18.62, -8.279, -8.921), (-19.57, -7.759, -8.771), (-21.18, -7.858, -8.756), (-19.9, 0.0, -8.751), (-17.15, 0.0, -9.345), (-18.62, 0.0, -9.309), (-12.55, -9.553, -11.09), (-18.9, -8.204, -11.94), (-20.0, -7.605, -11.64), (-21.85, -7.718, -12.19), (-20.0, 0.0, -11.93), (-17.25, 0.0, -11.5), (-18.72, 0.0, -11.63), (-13.32, -8.691, -12.82), (-18.54, -7.571, -13.98), (-19.45, -7.074, -14.05), (-20.97, -7.169, -14.4), (-19.45, 0.0, -14.05), (-17.19, 0.0, -13.69), (-18.39, 0.0, -13.94), (-11.43, 0.0, -6.674), (-12.6, 0.0, -6.018), (-14.07, 0.0, -5.198), (-11.8, 0.0, -6.46), (-12.82, 0.0, -5.891), (-12.42, -9.553, -9.02), (-14.5, -9.68, -9.001), (-17.11, -9.84, -8.978), (-18.81, -8.204, -8.924), (-21.76, -7.718, -8.734), (-17.15, -9.697, -8.967), (-18.62, -8.279, -8.921), (-19.57, -7.759, -8.771), (-21.18, -7.858, -8.756), (-12.42, 0.0, -9.02), (-14.5, 0.0, -9.001), (-17.11, 0.0, -8.978), (-19.9, 0.0, -8.751), (-21.76, 0.0, -8.734), (-13.08, 0.0, -9.004), (-14.89, 0.0, -8.988), (-21.18, 0.0, -8.756), (-12.55, -9.553, -11.09), (-14.62, -9.68, -11.38), (-17.21, -9.84, -11.74), (-18.9, -8.204, -11.94), (-21.85, -7.718, -12.19), (-17.25, -9.697, -11.74), (-18.72, -8.279, -11.91), (-19.67, -7.759, -11.9), (-21.27, -7.858, -12.12), (-12.55, 0.0, -11.09), (-14.62, 0.0, -11.38), (-17.21, 0.0, -11.74), (-20.0, 0.0, -11.93), (-21.85, 0.0, -12.19), (-13.21, 0.0, -11.18), (-15.01, 0.0, -11.43), (-21.27, 0.0, -12.12), (-13.32, -8.691, -12.82), (-15.02, -8.797, -13.21), (-17.15, -8.929, -13.7), (-18.54, -7.571, -13.98), (-19.45, -7.074, -14.05), (-20.97, -7.169, -14.4), (-13.86, -8.604, -12.94), (-15.34, -8.696, -13.27), (-17.19, -8.811, -13.69), (-18.39, -7.633, -13.94), (-19.18, -7.202, -14.0), (-20.5, -7.284, -14.3), (-13.32, 0.0, -12.82), (-15.02, 0.0, -13.21), (-17.15, 0.0, -13.7), (-19.45, 0.0, -14.05), (-20.97, 0.0, -14.4), (-13.86, 0.0, -12.94), (-15.34, 0.0, -13.27), (-17.19, 0.0, -13.69), (-18.39, 0.0, -13.94), (-19.18, 0.0, -14.0), (-20.5, 0.0, -14.3)], [], [(2, 3, 5, 4), (0, 1, 3, 2), (7, 8, 21, 20), (10, 15, 29, 24), (6, 7, 20, 19), (22, 23, 35, 34), (31, 19, 33, 38), (16, 9, 23, 30), (18, 10, 24, 32), (12, 11, 25, 26), (13, 12, 26, 27), (14, 13, 27, 28), (15, 14, 28, 29), (17, 6, 19, 31), (38, 33, 40, 45), (39, 36, 43, 46), (30, 23, 35, 37), (32, 24, 36, 39), (34, 35, 42, 41), (37, 35, 42, 44), (54, 55, 72, 71), (53, 54, 71, 70), (56, 60, 77, 73), (61, 66, 83, 78), (51, 49, 63, 67), (48, 51, 67, 62), (50, 48, 62, 66), (47, 50, 66, 61), (71, 72, 89, 88), (70, 71, 88, 87), (73, 77, 97, 91), (78, 83, 103, 98), (69, 70, 87, 86), (58, 57, 74, 75), (59, 58, 75, 76), (60, 59, 76, 77), (67, 63, 80, 84), (62, 67, 84, 79), (66, 62, 79, 83), (68, 64, 81, 85), (68, 65, 82, 85), (52, 53, 70, 69), (93, 92, 103, 104), (92, 86, 98, 103), (96, 95, 106, 107), (87, 88, 100, 99), (97, 96, 107, 108), (94, 93, 104, 105), (86, 87, 99, 98), (95, 94, 105, 106), (91, 97, 108, 102), (90, 91, 102, 101), (75, 74, 94, 95), (76, 75, 95, 96), (77, 76, 96, 97), (84, 80, 100, 104), (79, 84, 104, 99), (83, 79, 99, 103), (85, 81, 101, 108), (85, 82, 102, 108)])
me_cylinder_001.polygons.foreach_set('use_smooth', [1, 1, 1, 1, 1, 1, 1, 0, 1, 1, 1, 1, 1, 1, 1, 1, 0, 1, 1, 0, 1, 1, 1, 1, 1, 1, 1, 1, 1, 1, 1, 1, 1, 1, 1, 1, 1, 1, 1, 0, 1, 1, 1, 1, 1, 1, 1, 1, 1, 1, 1, 1, 1, 1, 1, 1, 1, 1, 0, 1])
_uv = me_cylinder_001.uv_layers.new(name='UVMap')
_uv.uv.foreach_set('vector', [0.0, 0.0, 0.0, 0.0, 0.0, 0.0, 0.0, 0.0, 0.0, 0.0, 0.0, 0.0, 0.0, 0.0, 0.0, 0.0, 0.4437, 1.0, 0.4437, 1.0, 0.4437, 1.0, 0.4437, 1.0, 0.0, 0.0, 0.0, 0.0, 0.0, 0.0, 0.0, 0.0, 0.4437, 1.0, 0.4437, 1.0, 0.4437, 1.0, 0.4437, 1.0, 0.4437, 1.0, 0.4437, 1.0, 0.4437, 1.0, 0.4437, 1.0, 0.0, 0.0, 0.0, 0.0, 0.0, 0.0, 0.0, 0.0, 0.0, 0.0, 0.0, 0.0, 0.0, 0.0, 0.0, 0.0, 0.0, 0.0, 0.4437, 1.0, 0.4437, 1.0, 0.0, 0.0, 0.0, 0.0, 0.0, 0.0, 0.0, 0.0, 0.0, 0.0, 0.0, 0.0, 0.0, 0.0, 0.0, 0.0, 0.0, 0.0, 0.0, 0.0, 0.0, 0.0, 0.0, 0.0, 0.0, 0.0, 0.0, 0.0, 0.0, 0.0, 0.0, 0.0, 0.0, 0.0, 0.0, 0.0, 0.0, 0.0, 0.0, 0.0, 0.0, 0.0, 0.0, 0.0, 0.0, 0.0, 0.0, 0.0, 0.0, 0.0, 0.0, 0.0, 0.4437, 1.0, 0.4437, 1.0, 0.0, 0.0, 0.0, 0.0, 0.0, 0.0, 0.0, 0.0, 0.0, 0.0, 0.0, 0.0, 0.4437, 1.0, 0.4437, 1.0, 0.0, 0.0, 0.4437, 1.0, 0.4437, 1.0, 0.4437, 1.0, 0.4437, 1.0, 0.0, 0.0, 0.0, 0.0, 0.0, 0.0, 0.0, 0.0, 0.4437, 1.0, 0.4437, 1.0, 0.4437, 1.0, 0.4437, 1.0, 0.4437, 1.0, 0.4437, 1.0, 0.4437, 1.0, 0.4437, 1.0, 0.0, 0.0, 0.0, 0.0, 0.0, 0.0, 0.0, 0.0, 0.4437, 1.0, 0.4437, 1.0, 0.4437, 1.0, 0.4437, 1.0, 0.0, 0.0, 0.0, 0.0, 0.0, 0.0, 0.0, 0.0, 0.0, 0.0, 0.0, 0.0, 0.0, 0.0, 0.0, 0.0, 0.4437, 1.0, 0.0, 0.0, 0.0, 0.0, 0.4437, 1.0, 0.4437, 1.0, 0.4437, 1.0, 0.4437, 1.0, 0.4437, 1.0, 0.4437, 1.0, 0.4437, 1.0, 0.4437, 1.0, 0.4437, 1.0, 0.4437, 1.0, 0.4437, 1.0, 0.4437, 1.0, 0.4437, 1.0, 0.0, 0.0, 0.0, 0.0, 0.0, 0.0, 0.0, 0.0, 0.4437, 1.0, 0.4437, 1.0, 0.4437, 1.0, 0.4437, 1.0, 0.4437, 1.0, 0.4437, 1.0, 0.4437, 1.0, 0.4437, 1.0, 0.0, 0.0, 0.0, 0.0, 0.0, 0.0, 0.0, 0.0, 0.0, 0.0, 0.0, 0.0, 0.0, 0.0, 0.0, 0.0, 0.0, 0.0, 0.0, 0.0, 0.0, 0.0, 0.0, 0.0, 0.0, 0.0, 0.0, 0.0, 0.0, 0.0, 0.0, 0.0, 0.0, 0.0, 0.0, 0.0, 0.0, 0.0, 0.0, 0.0, 0.4437, 1.0, 0.0, 0.0, 0.0, 0.0, 0.4437, 1.0, 0.0, 0.0, 0.0, 0.0, 0.0, 0.0, 0.0, 0.0, 0.4437, 1.0, 0.4437, 1.0, 0.4437, 1.0, 0.4437, 1.0, 0.4437, 1.0, 0.4437, 1.0, 0.4437, 1.0, 0.4437, 1.0, 0.0, 0.0, 0.0, 0.0, 0.0, 0.0, 0.0, 0.0, 0.0, 0.0, 0.0, 0.0, 0.0, 0.0, 0.0, 0.0, 0.0, 0.0, 0.0, 0.0, 0.0, 0.0, 0.0, 0.0, 0.4437, 1.0, 0.4437, 1.0, 0.4437, 1.0, 0.4437, 1.0, 0.0, 0.0, 0.0, 0.0, 0.0, 0.0, 0.0, 0.0, 0.0, 0.0, 0.0, 0.0, 0.0, 0.0, 0.0, 0.0, 0.4437, 1.0, 0.4437, 1.0, 0.4437, 1.0, 0.4437, 1.0, 0.0, 0.0, 0.0, 0.0, 0.0, 0.0, 0.0, 0.0, 0.0, 0.0, 0.0, 0.0, 0.0, 0.0, 0.0, 0.0, 0.4437, 1.0, 0.4437, 1.0, 0.4437, 1.0, 0.4437, 1.0, 0.0, 0.0, 0.0, 0.0, 0.0, 0.0, 0.0, 0.0, 0.0, 0.0, 0.0, 0.0, 0.0, 0.0, 0.0, 0.0, 0.0, 0.0, 0.0, 0.0, 0.0, 0.0, 0.0, 0.0, 0.0, 0.0, 0.0, 0.0, 0.0, 0.0, 0.0, 0.0, 0.0, 0.0, 0.0, 0.0, 0.0, 0.0, 0.0, 0.0, 0.4437, 1.0, 0.0, 0.0, 0.0, 0.0, 0.4437, 1.0, 0.0, 0.0, 0.0, 0.0, 0.0, 0.0, 0.0, 0.0, 0.4437, 1.0, 0.4437, 1.0, 0.4437, 1.0, 0.4437, 1.0])
me_cylinder_001.materials.append(mat_material_003)
me_cylinder_001.update()
me_circle_004 = bpy.data.meshes.new('Circle.004')
me_circle_004.from_pydata([(0.0, 1.0, 0.0), (-0.1951, 0.9808, 0.0), (-0.3827, 0.9239, 0.0), (-0.5556, 0.8315, 0.0), (-0.7071, 0.7071, 0.0), (-0.8315, 0.5556, 0.0), (-0.9239, 0.3827, 0.0), (-0.9808, 0.1951, 0.0), (-1.0, 0.0, 0.0), (-0.9808, -0.1951, 0.0), (-0.9239, -0.3827, 0.0), (-0.8315, -0.5556, 0.0), (-0.7071, -0.7071, 0.0), (-0.5556, -0.8315, 0.0), (-0.3827, -0.9239, 0.0), (-0.1951, -0.9808, 0.0), (0.0, -1.0, 0.0), (0.1951, -0.9808, 0.0), (0.3827, -0.9239, 0.0), (0.5556, -0.8315, 0.0), (0.7071, -0.7071, 0.0), (0.8315, -0.5556, 0.0), (0.9239, -0.3827, 0.0), (0.9808, -0.1951, 0.0), (1.0, 0.0, 0.0), (0.9808, 0.1951, 0.0), (0.9239, 0.3827, 0.0), (0.8315, 0.5556, 0.0), (0.7071, 0.7071, 0.0), (0.5556, 0.8315, 0.0), (0.3827, 0.9239, 0.0), (0.1951, 0.9808, 0.0), (-4.49, 0.8275, 0.02178), (-4.685, 0.8083, 0.02178), (-4.873, 0.7514, 0.02178), (-5.046, 0.6589, 0.02178), (-5.197, 0.5346, 0.02178), (-5.322, 0.383, 0.02178), (-5.414, 0.2102, 0.02178), (-5.471, 0.02256, 0.02178), (-5.49, -0.1725, 0.02178), (-5.471, -0.3676, 0.02178), (-5.414, -0.5552, 0.02178), (-5.322, -0.7281, 0.02178), (-5.197, -0.8796, 0.02178), (-5.046, -1.004, 0.02178), (-4.873, -1.096, 0.02178), (-4.685, -1.153, 0.02178), (-4.49, -1.173, 0.02178), (-4.295, -1.153, 0.02178), (-4.107, -1.096, 0.02178), (-3.934, -1.004, 0.02178), (-3.783, -0.8796, 0.02178), (-3.659, -0.7281, 0.02178), (-3.566, -0.5552, 0.02178), (-3.509, -0.3676, 0.02178), (-3.49, -0.1725, 0.02178), (-3.509, 0.02256, 0.02178), (-3.566, 0.2102, 0.02178), (-3.659, 0.383, 0.02178), (-3.783, 0.5346, 0.02178), (-3.934, 0.6589, 0.02178), (-4.107, 0.7514, 0.02178), (-4.295, 0.8083, 0.02178)], [], [(1, 2, 3, 4, 5, 6, 7, 8, 9, 10, 11, 12, 13, 14, 15, 16, 17, 18, 19, 20, 21, 22, 23, 24, 25, 26, 27, 28, 29, 30, 31, 0), (33, 34, 35, 36, 37, 38, 39, 40, 41, 42, 43, 44, 45, 46, 47, 48, 49, 50, 51, 52, 53, 54, 55, 56, 57, 58, 59, 60, 61, 62, 63, 32)])
_uv = me_circle_004.uv_layers.new(name='UVMap')
_uv.uv.foreach_set('vector', [0.0, 0.0, 0.0, 0.0, 0.0, 0.0, 0.0, 0.0, 0.0, 0.0, 0.0, 0.0, 0.0, 0.0, 0.0, 0.0, 0.0, 0.0, 0.0, 0.0, 0.0, 0.0, 0.0, 0.0, 0.0, 0.0, 0.0, 0.0, 0.0, 0.0, 0.0, 0.0, 0.0, 0.0, 0.0, 0.0, 0.0, 0.0, 0.0, 0.0, 0.0, 0.0, 0.0, 0.0, 0.0, 0.0, 0.0, 0.0, 0.0, 0.0, 0.0, 0.0, 0.0, 0.0, 0.0, 0.0, 0.0, 0.0, 0.0, 0.0, 0.0, 0.0, 0.0, 0.0, 0.0, 0.0, 0.0, 0.0, 0.0, 0.0, 0.0, 0.0, 0.0, 0.0, 0.0, 0.0, 0.0, 0.0, 0.0, 0.0, 0.0, 0.0, 0.0, 0.0, 0.0, 0.0, 0.0, 0.0, 0.0, 0.0, 0.0, 0.0, 0.0, 0.0, 0.0, 0.0, 0.0, 0.0, 0.0, 0.0, 0.0, 0.0, 0.0, 0.0, 0.0, 0.0, 0.0, 0.0, 0.0, 0.0, 0.0, 0.0, 0.0, 0.0, 0.0, 0.0, 0.0, 0.0, 0.0, 0.0, 0.0, 0.0, 0.0, 0.0, 0.0, 0.0, 0.0, 0.0])
me_circle_004.materials.append(mat_material_006)
me_circle_004.update()

# ---- objects
ob_light = bpy.data.objects.new('Light', light_light)
ob_camera = bpy.data.objects.new('Camera', cam_camera)
ob_empty = bpy.data.objects.new('Empty', None)
ob_cylinder = bpy.data.objects.new('Cylinder', me_cylinder)
ob_circle = bpy.data.objects.new('Circle', me_circle)
ob_plane = bpy.data.objects.new('Plane', me_plane)
ob_plane_001 = bpy.data.objects.new('Plane.001', me_plane_001)
ob_cylinder_001 = bpy.data.objects.new('Cylinder.001', me_cylinder_001)
ob_circle_001 = bpy.data.objects.new('Circle.001', me_circle_004)

# ---- transforms, parenting, visibility, modifiers, constraints
ob_light.location = (4.076, 1.005, 5.904)
ob_light.rotation_euler = (0.6503, 0.05522, 1.866)
ob_light.lock_rotations_4d = False
ob_light.empty_display_type = 'ARROWS'
ob_light.color = (0.0, 0.0, 0.0, 0.0)
ob_light.lineart.crease_threshold = 0.0
ob_camera.location = (7.359, -6.926, 4.958)
ob_camera.rotation_euler = (1.109, 0.0, 0.8149)
ob_camera.lock_rotations_4d = False
ob_camera.empty_display_type = 'ARROWS'
ob_camera.color = (0.0, 0.0, 0.0, 0.0)
ob_camera.display_type = 'WIRE'
ob_camera.lineart.crease_threshold = 0.0
ob_empty.location = (0.3026, 2.223, 1.497)
ob_empty.rotation_euler = (1.571, -0.0, -0.0)
ob_empty.empty_display_type = 'IMAGE'
ob_empty.empty_display_size = 6.063
ob_empty.empty_image_offset = (-0.5334, -0.4645)
ob_cylinder.location = (-0.2318, -0.01844, 0.6934)
ob_cylinder.rotation_euler = (0.0, 1.571, 0.0)
ob_cylinder.scale = (0.06151, 0.06151, 0.06151)
_m = ob_cylinder.modifiers.new('Mirror', 'MIRROR')
_m.use_axis = (False, True, False)
_m.use_clip = True
ob_circle.location = (0.6801, 0.01231, 1.652)
ob_circle.rotation_euler = (-0.0, 1.668, -0.0)
ob_circle.scale = (0.1803, 0.1803, 0.1803)
ob_plane.location = (-0.9167, -0.1773, 1.916)
ob_plane.rotation_euler = (0.9867, -0.005476, 0.0006904)
ob_plane.scale = (-0.1092, -0.03736, -0.1092)
ob_plane_001.location = (-0.9405, 0.146, 1.895)
ob_plane_001.rotation_euler = (-0.05512, -0.002167, 0.005076)
ob_plane_001.scale = (-0.1168, -0.03996, -0.1168)
ob_cylinder_001.location = (-0.2318, -0.01844, 0.6934)
ob_cylinder_001.rotation_euler = (0.0, 1.571, 0.0)
ob_cylinder_001.scale = (0.06157, 0.02984, 0.06157)
_m = ob_cylinder_001.modifiers.new('Mirror', 'MIRROR')
_m.use_axis = (False, True, False)
_m.use_clip = True
ob_circle_001.location = (-1.089, -0.1488, 1.814)
ob_circle_001.rotation_euler = (4.485, -9.467, -1.571)
ob_circle_001.scale = (-0.05605, -0.05605, -0.05605)

# ---- collection membership
col_collection.objects.link(ob_light)
col_collection.objects.link(ob_camera)
col_collection.objects.link(ob_empty)
col_collection.objects.link(ob_cylinder)
col_collection.objects.link(ob_circle)
col_collection.objects.link(ob_plane)
col_collection.objects.link(ob_plane_001)
col_collection.objects.link(ob_cylinder_001)
col_collection.objects.link(ob_circle_001)

# ---- scene / render settings (as saved in the file)
scene.camera = ob_camera
scene.frame_start = 1; scene.frame_end = 250; scene.frame_set(1)
scene.render.engine = 'BLENDER_EEVEE_NEXT'
scene.cycles.sampling_pattern = 'TABULATED_SOBOL'
bpy.context.view_layer.update()
